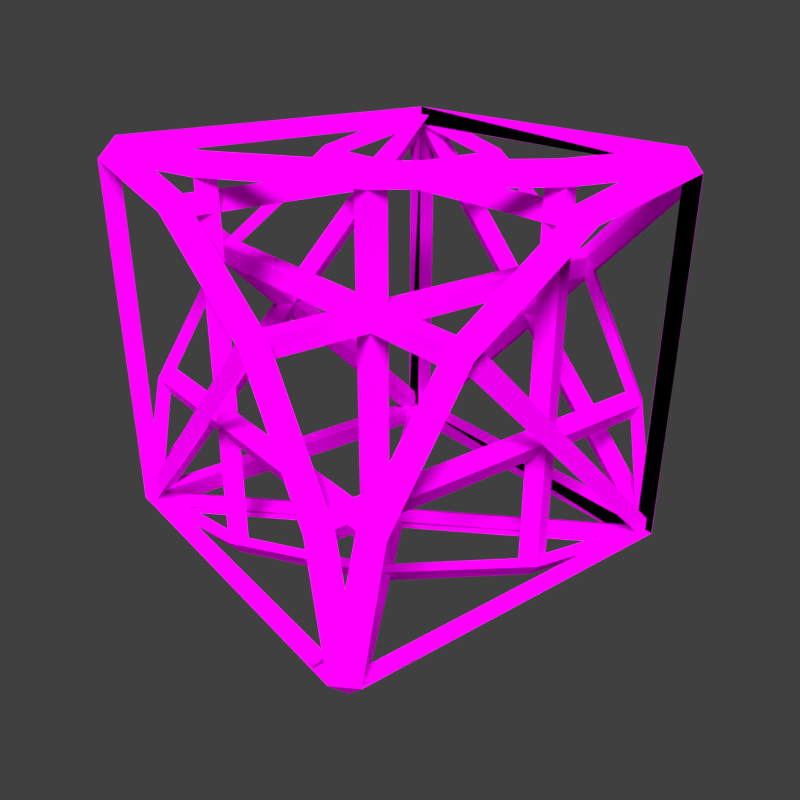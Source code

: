 # Source: Scaffolding_Blocks.blend  (saved by Blender 2.77.0; exported with 4.5.12 LTS)
import bpy
from mathutils import Matrix  # noqa: F401  (used for matrix-valued properties, if any)

bpy.ops.wm.read_factory_settings(use_empty=True)
scene = bpy.context.scene
scene.name = 'LightScaffoldRoundedInvCorner'

# ---- collections
col_collection_1_021 = bpy.data.collections.new('Collection 1.021'); scene.collection.children.link(col_collection_1_021)

# ---- images (referenced by path relative to the original .blend; pixels are not part of the script)
import os
ASSET_DIR = os.environ.get("B2B_ASSET_DIR", "")  # directory of the original .blend (textures are referenced by path, not embedded)
HERE = os.path.dirname(os.path.abspath(__file__))  # packed textures are extracted next to this script under _unpacked/

def load_image(name, relpath, width, height, colorspace="sRGB"):
    """Load a texture the original file referenced (path relative to the .blend, or extracted next to this script)."""
    p = next((c for c in (os.path.join(HERE, relpath), os.path.join(ASSET_DIR, relpath)) if relpath and os.path.exists(c)), "")
    if p:
        img = bpy.data.images.load(p, check_existing=True)
        img.name = name
    else:  # same state as the original file: an image datablock whose file is absent (Cycles renders it pink)
        img = bpy.data.images.new(name, width, height)
        img.source = "FILE"
        img.filepath = "//" + (relpath or name)
    img.colorspace_settings.name = colorspace
    return img
img_armor_construction_1_png = load_image('Armor_Construction_1.png', 'Sources/Armor_Construction_1.png', 1024, 1024, 'sRGB')

# ---- materials (node trees are filled in below, after node groups)
mat_construction = bpy.data.materials.new('Construction')
mat_construction.alpha_threshold = 0.0
mat_construction.roughness = 0.5

# ---- material node trees
mat_construction.use_nodes = True; mat_construction.node_tree.nodes.clear()
_N = mat_construction.node_tree.nodes; _L = mat_construction.node_tree.links
n0 = _N.new('ShaderNodeOutputMaterial'); n0.name = 'Material Output'; n0.location = (300, 300)
n1 = _N.new('ShaderNodeBsdfDiffuse'); n1.name = 'Diffuse BSDF'; n1.location = (10, 300)
n2 = _N.new('ShaderNodeTexImage'); n2.name = 'Image Texture'; n2.location = (-180, 300)
n2.width = 140
n2.image = img_armor_construction_1_png
_L.new(n1.outputs[0], n0.inputs[0])
_L.new(n2.outputs[0], n1.inputs[0])
n0.is_active_output = True

# ---- world
world_world = bpy.data.worlds.new('World'); scene.world = world_world
world_world.color = (0.05088, 0.05088, 0.05088)
world_world.use_sun_shadow = False
world_world.sun_shadow_jitter_overblur = 0.0
world_world.cycles.sampling_method = 'MANUAL'

# ---- cameras
cam_camera = bpy.data.cameras.new('Camera')
cam_camera.clip_end = 100.0
cam_camera.lens = 35.0
cam_camera.sensor_width = 32.0
cam_camera.sensor_height = 18.0
cam_camera.ortho_scale = 7.314
cam_camera.dof.focus_distance = 0.0

# ---- lights
light_lamp = bpy.data.lights.new('Lamp', 'SUN')
light_lamp.transmission_factor = 0.0
light_lamp.cutoff_distance = 30.0
light_lamp.angle = 0.3948
light_lamp.energy = 5.0
light_lamp.shadow_buffer_clip_start = 1.001
light_lamp.shadow_soft_size = 0.2
light_lamp.shadow_cascade_max_distance = 1000.0

# ---- meshes
me_untitled_005 = bpy.data.meshes.new('Untitled.005')
me_untitled_005.from_pydata([(-112.9, 112.9, 125.2), (113.0, 112.9, 125.1), (113.0, 125.1, 112.9), (-125.2, 112.9, -112.9), (-125.1, 113.0, 113.0), (-112.9, 125.1, 113.0), (-112.9, 112.9, 113.0), (125.2, 112.9, -113.0), (113.0, 112.9, -125.1), (-112.9, 113.0, -125.1), (-113.0, 125.1, -112.9), (113.2, 112.9, -112.9), (113.0, 125.1, -113.0), (-112.9, -125.1, -113.0), (-125.1, -112.9, -113.0), (125.1, -112.9, -113.0), (113.0, -125.1, -113.0), (113.0, -113.0, -125.1), (-113.0, -112.9, -125.1), (-112.9, -112.9, -112.9), (113.0, -112.9, -112.9), (-120.0, 116.9, -108.4), (-120.0, 109.0, -116.3), (-120.0, -40.64, 51.39), (-120.0, -51.24, 43.03), (-113.2, 112.9, -112.9), (-114.0, -47.98, 47.28), (120.1, 116.9, -108.4), (120.1, 109.0, -116.3), (120.1, -40.64, 51.39), (120.1, -51.24, 43.03), (114.1, -47.98, 47.28), (125.1, 112.9, 113.0), (113.0, 112.9, 113.0), (103.8, -115.2, -122.7), (-115.3, 103.6, -122.7), (-103.8, 115.2, -122.7), (115.4, -103.6, -122.7), (-109.8, 109.7, -118.4), (109.8, -109.7, -118.4), (-115.1, -103.8, -117.7), (103.6, 115.3, -118.2), (115.2, 103.8, -118.2), (109.8, 109.8, -113.9), (-109.7, -109.8, -113.5), (103.8, 122.7, -115.2), (-115.3, 122.7, 103.6), (-103.8, 122.7, 115.1), (115.4, 122.7, -103.6), (-109.8, 118.4, 109.7), (109.8, 118.4, -109.8), (-115.1, 117.7, -103.8), (115.2, 118.2, 103.8), (-103.6, 117.7, -115.4), (109.8, 113.9, 109.7), (-109.7, 113.5, -109.8), (113.2, 112.9, -112.9), (-113.2, 112.9, -112.9), (-104.6, -116.7, -117.9), (104.8, 118.2, 116.2), (-112.9, -52.14, 51.46), (-125.1, -46.03, 45.35), (-112.9, -46.05, 45.36), (-125.1, 32.64, 96.92), (-112.9, 32.62, 96.91), (-112.9, 29.58, 106.1), (-112.9, -105.9, -29.45), (-125.1, -96.79, -32.52), (-112.9, -96.81, -32.49), (125.1, -46.06, 45.35), (113.0, -52.14, 51.44), (113.0, -46.06, 45.36), (125.1, -96.82, -32.51), (113.0, -96.81, -32.49), (113.0, -105.9, -29.46), (113.0, 29.59, 106.0), (125.1, 32.63, 96.91), (113.0, 32.62, 96.91), (113.0, 41.03, 101.5), (113.0, 25.56, 93.93), (-112.9, 25.61, 93.91), (-112.9, 41.08, 101.5), (113.0, 29.5, 105.5), (-112.9, 29.51, 105.4), (113.0, -39.96, 51.13), (113.0, -52.1, 38.91), (-112.9, -52.05, 38.91), (-112.9, -39.91, 51.15), (113.0, -52.14, 51.09), (-112.9, -52.13, 51.09), (113.0, -94.43, -24.21), (113.0, -99.96, -40.53), (-112.9, -99.91, -40.51), (-112.9, -94.4, -24.18), (113.0, -105.4, -29.61), (-112.9, -105.3, -29.61)], [], [(4, 0, 5), (1, 2, 5), (5, 0, 1), (2, 33, 6), (6, 5, 2), (0, 6, 33), (33, 1, 0), (9, 3, 10), (4, 5, 10), (10, 3, 4), (5, 6, 57), (57, 10, 5), (3, 57, 6), (6, 4, 3), (7, 8, 12), (9, 10, 12), (12, 8, 9), (10, 57, 56), (56, 12, 10), (8, 56, 57), (57, 9, 8), (1, 32, 2), (7, 12, 2), (2, 32, 7), (12, 56, 33), (33, 2, 12), (32, 33, 56), (56, 7, 32), (13, 14, 18), (3, 9, 18), (18, 14, 3), (9, 57, 19), (19, 18, 9), (14, 19, 57), (57, 3, 14), (15, 16, 17), (13, 18, 17), (17, 16, 13), (18, 19, 20), (20, 17, 18), (16, 20, 19), (19, 13, 16), (15, 17, 8), (8, 7, 15), (17, 20, 56), (56, 8, 17), (7, 56, 20), (20, 15, 7), (66, 67, 14), (14, 13, 66), (14, 67, 68), (68, 19, 14), (19, 68, 66), (66, 13, 19), (21, 22, 24), (24, 23, 21), (22, 25, 26), (26, 24, 22), (23, 26, 25), (25, 21, 23), (15, 72, 74), (74, 16, 15), (73, 72, 15), (15, 20, 73), (74, 73, 20), (20, 16, 74), (27, 29, 30), (30, 28, 27), (28, 30, 31), (31, 11, 28), (29, 27, 11), (11, 31, 29), (34, 35, 36), (36, 37, 34), (37, 36, 38), (38, 39, 37), (35, 34, 39), (39, 38, 35), (40, 41, 42), (42, 58, 40), (58, 42, 43), (43, 44, 58), (41, 40, 44), (44, 43, 41), (45, 46, 47), (47, 48, 45), (48, 47, 49), (49, 50, 48), (46, 45, 50), (50, 49, 46), (51, 59, 52), (52, 53, 51), (53, 52, 54), (54, 55, 53), (59, 51, 55), (55, 54, 59), (60, 65, 63), (63, 61, 60), (63, 64, 62), (62, 61, 63), (64, 65, 60), (60, 62, 64), (65, 0, 4), (4, 63, 65), (4, 6, 64), (64, 63, 4), (6, 0, 65), (65, 64, 6), (60, 61, 67), (67, 66, 60), (61, 62, 68), (68, 67, 61), (68, 62, 60), (60, 66, 68), (76, 75, 70), (70, 69, 76), (77, 76, 69), (69, 71, 77), (70, 75, 77), (77, 71, 70), (72, 69, 70), (70, 74, 72), (71, 69, 72), (72, 73, 71), (70, 71, 73), (73, 74, 70), (32, 1, 75), (75, 76, 32), (33, 32, 76), (76, 77, 33), (75, 1, 33), (33, 77, 75), (78, 79, 80), (80, 81, 78), (79, 82, 83), (83, 80, 79), (81, 83, 82), (82, 78, 81), (80, 83, 81), (78, 82, 79), (84, 85, 86), (86, 87, 84), (85, 88, 89), (89, 86, 85), (87, 89, 88), (88, 84, 87), (86, 89, 87), (84, 88, 85), (90, 91, 92), (92, 93, 90), (91, 94, 95), (95, 92, 91), (93, 95, 94), (94, 90, 93), (92, 95, 93), (90, 94, 91)])
me_untitled_005.polygons.foreach_set('use_smooth', [True] * 156)
_k = set([(0, 1), (0, 4), (0, 5), (0, 6), (0, 65), (1, 2), (1, 32), (1, 33), (1, 75), (2, 5), (2, 6), (2, 7), (2, 12), (2, 32), (2, 33), (3, 4), (3, 6), (3, 9), (3, 10), (3, 14), (3, 57), (4, 5), (4, 6), (4, 63), (4, 65), (5, 6), (5, 10), (5, 57), (6, 33), (6, 57), (6, 64), (7, 8), (7, 12), (7, 15), (7, 20), (7, 32), (7, 56), (8, 9), (8, 12), (8, 15), (8, 17), (8, 56), (8, 57), (9, 10), (9, 12), (9, 18), (9, 19), (9, 57), (10, 12), (10, 56), (10, 57), (11, 29), (11, 31), (12, 33), (12, 56), (13, 14), (13, 16), (13, 18), (13, 19), (13, 66), (14, 18), (14, 19), (14, 57), (14, 66), (14, 67), (15, 16), (15, 17), (15, 20), (15, 72), (15, 74), (16, 17), (16, 20), (16, 74), (17, 18), (17, 20), (17, 56), (18, 19), (18, 20), (19, 20), (19, 57), (19, 68), (20, 56), (20, 73), (21, 23), (22, 24), (22, 26), (23, 25), (25, 26), (27, 29), (27, 30), (28, 30), (28, 31), (32, 33), (32, 75), (32, 76), (33, 56), (33, 77), (34, 35), (34, 36), (35, 39), (36, 37), (37, 38), (38, 39), (40, 41), (40, 42), (41, 44), (42, 58), (43, 44), (43, 58), (45, 46), (45, 47), (46, 50), (47, 48), (48, 49), (49, 50), (51, 52), (51, 59), (52, 53), (53, 54), (54, 55), (55, 59), (56, 57), (60, 61), (60, 63), (60, 65), (60, 66), (60, 67), (60, 68), (61, 62), (61, 63), (61, 67), (62, 64), (62, 68), (63, 64), (63, 65), (66, 67), (67, 68), (69, 70), (69, 71), (69, 72), (69, 76), (70, 72), (70, 74), (70, 75), (70, 76), (71, 73), (71, 77), (72, 73), (72, 74), (75, 76), (76, 77), (78, 79), (78, 81), (78, 82), (79, 80), (79, 82), (79, 83), (80, 81), (80, 83), (81, 83), (82, 83), (84, 85), (84, 87), (84, 88), (85, 86), (85, 88), (85, 89), (86, 87), (86, 89), (87, 89), (88, 89), (90, 91), (90, 93), (90, 94), (91, 92), (91, 94), (91, 95), (92, 93), (92, 95), (93, 95), (94, 95)])
me_untitled_005.attributes.new('sharp_edge', 'BOOLEAN', 'EDGE').data.foreach_set('value', [ (min(e.vertices), max(e.vertices)) in _k for e in me_untitled_005.edges])
_uv = me_untitled_005.uv_layers.new(name='UVChannel_1')
_uv.uv.foreach_set('vector', [0.6902, 0.9396, 0.716, 0.8943, 0.7421, 0.9395, 0.003451, 0.9397, 0.003451, 0.8946, 0.6868, 0.8946, 0.6868, 0.8946, 0.6868, 0.9397, 0.003451, 0.9397, 0.001103, 0.9374, 0.001103, 0.8923, 0.6863, 0.893, 0.6863, 0.893, 0.6855, 0.9374, 0.001103, 0.9374, 0.6862, 0.8931, 0.6862, 0.9382, 0.001902, 0.9382, 0.001902, 0.9382, 0.001902, 0.8931, 0.6862, 0.8931, 0.6902, 0.9396, 0.716, 0.8943, 0.7421, 0.9395, 0.003451, 0.9397, 0.003451, 0.8946, 0.6868, 0.8946, 0.6868, 0.8946, 0.6868, 0.9397, 0.003451, 0.9397, 0.001103, 0.9374, 0.001103, 0.8923, 0.6863, 0.893, 0.6863, 0.893, 0.6855, 0.9374, 0.001103, 0.9374, 0.6862, 0.8931, 0.6862, 0.9382, 0.001902, 0.9382, 0.001902, 0.9382, 0.001902, 0.8931, 0.6862, 0.8931, 0.6902, 0.9396, 0.716, 0.8943, 0.7421, 0.9395, 0.003451, 0.9397, 0.003451, 0.8946, 0.6868, 0.8946, 0.6868, 0.8946, 0.6868, 0.9397, 0.003451, 0.9397, 0.001103, 0.9374, 0.001103, 0.8923, 0.6863, 0.893, 0.6863, 0.893, 0.6855, 0.9374, 0.001103, 0.9374, 0.6862, 0.8931, 0.6862, 0.9382, 0.001902, 0.9382, 0.001902, 0.9382, 0.001902, 0.8931, 0.6862, 0.8931, 0.6902, 0.9396, 0.716, 0.8943, 0.7421, 0.9395, 0.003451, 0.9397, 0.003451, 0.8946, 0.6868, 0.8946, 0.6868, 0.8946, 0.6868, 0.9397, 0.003451, 0.9397, 0.001103, 0.9374, 0.001103, 0.8923, 0.6863, 0.893, 0.6863, 0.893, 0.6855, 0.9374, 0.001103, 0.9374, 0.6862, 0.8931, 0.6862, 0.9382, 0.001902, 0.9382, 0.001902, 0.9382, 0.001902, 0.8931, 0.6862, 0.8931, 0.6902, 0.9396, 0.716, 0.8943, 0.7421, 0.9395, 0.003451, 0.9397, 0.003451, 0.8946, 0.6868, 0.8946, 0.6868, 0.8946, 0.6868, 0.9397, 0.003451, 0.9397, 0.001103, 0.9374, 0.001103, 0.8923, 0.6863, 0.893, 0.6863, 0.893, 0.6855, 0.9374, 0.001103, 0.9374, 0.6862, 0.8931, 0.6862, 0.9382, 0.001902, 0.9382, 0.001902, 0.9382, 0.001902, 0.8931, 0.6862, 0.8931, 0.6902, 0.9396, 0.716, 0.8943, 0.7421, 0.9395, 0.003451, 0.9397, 0.003451, 0.8946, 0.6868, 0.8946, 0.6868, 0.8946, 0.6868, 0.9397, 0.003451, 0.9397, 0.001103, 0.9374, 0.001103, 0.8923, 0.6863, 0.893, 0.6863, 0.893, 0.6855, 0.9374, 0.001103, 0.9374, 0.6862, 0.8931, 0.6862, 0.9382, 0.001902, 0.9382, 0.001902, 0.9382, 0.001902, 0.8931, 0.6862, 0.8931, 0.003451, 0.9397, 0.003451, 0.8946, 0.6868, 0.8946, 0.6868, 0.8946, 0.6868, 0.9397, 0.003451, 0.9397, 0.001103, 0.9374, 0.001103, 0.8923, 0.6863, 0.893, 0.6863, 0.893, 0.6855, 0.9374, 0.001103, 0.9374, 0.6862, 0.8931, 0.6862, 0.9382, 0.001902, 0.9382, 0.001902, 0.9382, 0.001902, 0.8931, 0.6862, 0.8931, 0.7381, 0.8894, 0.7257, 0.8461, 0.9583, 0.8466, 0.9583, 0.8466, 0.9831, 0.8898, 0.7381, 0.8894, 0.9597, 0.9412, 0.7269, 0.9419, 0.731, 0.9916, 0.731, 0.9916, 0.9661, 0.9908, 0.9597, 0.9412, 0.9505, 0.8548, 0.7194, 0.8546, 0.7376, 0.8798, 0.7376, 0.8798, 0.9818, 0.8796, 0.9505, 0.8548, 0.6923, 0.8935, 0.6919, 0.9396, 0.2989, 0.9392, 0.2989, 0.9392, 0.2982, 0.8948, 0.6923, 0.8935, 0.6949, 0.8936, 0.6948, 0.939, 0.2998, 0.9391, 0.2998, 0.9391, 0.2998, 0.8943, 0.6949, 0.8936, 0.2993, 0.9392, 0.2996, 0.8945, 0.6948, 0.8936, 0.6948, 0.8936, 0.6948, 0.9397, 0.2993, 0.9392, 0.9583, 0.8466, 0.7257, 0.8461, 0.7381, 0.8894, 0.7381, 0.8894, 0.9831, 0.8898, 0.9583, 0.8466, 0.731, 0.9916, 0.7269, 0.9419, 0.9597, 0.9412, 0.9597, 0.9412, 0.9661, 0.9908, 0.731, 0.9916, 0.7376, 0.8798, 0.7194, 0.8546, 0.9505, 0.8548, 0.9505, 0.8548, 0.9818, 0.8796, 0.7376, 0.8798, 0.6923, 0.8935, 0.2982, 0.8948, 0.2989, 0.9392, 0.2989, 0.9392, 0.6919, 0.9396, 0.6923, 0.8935, 0.6949, 0.8936, 0.2998, 0.8943, 0.2998, 0.9391, 0.2998, 0.9391, 0.6948, 0.939, 0.6949, 0.8936, 0.2993, 0.9392, 0.6948, 0.9397, 0.6948, 0.8936, 0.6948, 0.8936, 0.2996, 0.8945, 0.2993, 0.9392, 0.99, 0.9906, 0.002589, 0.9941, 0.002479, 0.9444, 0.002479, 0.9444, 0.9898, 0.941, 0.99, 0.9906, 0.992, 0.9898, 0.001918, 0.9945, 0.001363, 0.9446, 0.001363, 0.9446, 0.9927, 0.9405, 0.992, 0.9898, 0.001351, 0.9446, 0.9926, 0.9406, 0.9926, 0.9899, 0.9926, 0.9899, 0.001966, 0.9945, 0.001351, 0.9446, 0.99, 0.9906, 0.002589, 0.9941, 0.002479, 0.9444, 0.002479, 0.9444, 0.9898, 0.941, 0.99, 0.9906, 0.992, 0.9898, 0.001918, 0.9945, 0.001363, 0.9446, 0.001363, 0.9446, 0.9927, 0.9405, 0.992, 0.9898, 0.001351, 0.9446, 0.9926, 0.9406, 0.9926, 0.9899, 0.9926, 0.9899, 0.001966, 0.9945, 0.001351, 0.9446, 0.99, 0.9906, 0.002589, 0.9941, 0.002479, 0.9444, 0.002479, 0.9444, 0.9898, 0.941, 0.99, 0.9906, 0.992, 0.9898, 0.001918, 0.9945, 0.001363, 0.9446, 0.001363, 0.9446, 0.9927, 0.9405, 0.992, 0.9898, 0.001351, 0.9446, 0.9926, 0.9406, 0.9926, 0.9899, 0.9926, 0.9899, 0.001966, 0.9945, 0.001351, 0.9446, 0.99, 0.9906, 0.002589, 0.9941, 0.002479, 0.9444, 0.002479, 0.9444, 0.9898, 0.941, 0.99, 0.9906, 0.992, 0.9898, 0.001918, 0.9945, 0.001363, 0.9446, 0.001363, 0.9446, 0.9927, 0.9405, 0.992, 0.9898, 0.001351, 0.9446, 0.9926, 0.9406, 0.9926, 0.9899, 0.9926, 0.9899, 0.001966, 0.9945, 0.001351, 0.9446, 0.493, 0.8889, 0.248, 0.8884, 0.2606, 0.8452, 0.2606, 0.8452, 0.4932, 0.8457, 0.493, 0.8889, 0.2613, 0.9432, 0.2608, 0.9932, 0.4959, 0.9924, 0.4959, 0.9924, 0.4941, 0.9426, 0.2613, 0.9432, 0.2571, 0.8543, 0.2492, 0.8802, 0.4934, 0.88, 0.4934, 0.88, 0.4883, 0.8545, 0.2571, 0.8543, 0.248, 0.8884, 0.003016, 0.888, 0.02808, 0.8447, 0.02808, 0.8447, 0.2606, 0.8452, 0.248, 0.8884, 0.02848, 0.9439, 0.02573, 0.994, 0.2608, 0.9932, 0.2608, 0.9932, 0.2613, 0.9432, 0.02848, 0.9439, 0.02604, 0.8542, 0.005044, 0.8804, 0.2492, 0.8802, 0.2492, 0.8802, 0.2571, 0.8543, 0.02604, 0.8542, 0.493, 0.8889, 0.4932, 0.8457, 0.7257, 0.8461, 0.7257, 0.8461, 0.7381, 0.8894, 0.493, 0.8889, 0.4941, 0.9426, 0.4959, 0.9924, 0.731, 0.9916, 0.731, 0.9916, 0.7269, 0.9419, 0.4941, 0.9426, 0.7194, 0.8546, 0.4883, 0.8545, 0.4934, 0.88, 0.4934, 0.88, 0.7376, 0.8798, 0.7194, 0.8546, 0.2606, 0.8452, 0.248, 0.8884, 0.493, 0.8889, 0.493, 0.8889, 0.4932, 0.8457, 0.2606, 0.8452, 0.2608, 0.9932, 0.2613, 0.9432, 0.4941, 0.9426, 0.4941, 0.9426, 0.4959, 0.9924, 0.2608, 0.9932, 0.4934, 0.88, 0.2492, 0.8802, 0.2571, 0.8543, 0.2571, 0.8543, 0.4883, 0.8545, 0.4934, 0.88, 0.7257, 0.8461, 0.4932, 0.8457, 0.493, 0.8889, 0.493, 0.8889, 0.7381, 0.8894, 0.7257, 0.8461, 0.4959, 0.9924, 0.4941, 0.9426, 0.7269, 0.9419, 0.7269, 0.9419, 0.731, 0.9916, 0.4959, 0.9924, 0.4934, 0.88, 0.4883, 0.8545, 0.7194, 0.8546, 0.7194, 0.8546, 0.7376, 0.8798, 0.4934, 0.88, 0.02808, 0.8447, 0.003016, 0.888, 0.248, 0.8884, 0.248, 0.8884, 0.2606, 0.8452, 0.02808, 0.8447, 0.02573, 0.994, 0.02848, 0.9439, 0.2613, 0.9432, 0.2613, 0.9432, 0.2608, 0.9932, 0.02573, 0.994, 0.2492, 0.8802, 0.005044, 0.8804, 0.02604, 0.8542, 0.02604, 0.8542, 0.2571, 0.8543, 0.2492, 0.8802, 0.003451, 0.9397, 0.003451, 0.8946, 0.6868, 0.8946, 0.6868, 0.8946, 0.6868, 0.9397, 0.003451, 0.9397, 0.001103, 0.9374, 0.001103, 0.8923, 0.6863, 0.893, 0.6863, 0.893, 0.6855, 0.9374, 0.001103, 0.9374, 0.6862, 0.8931, 0.6862, 0.9382, 0.001902, 0.9382, 0.001902, 0.9382, 0.001902, 0.8931, 0.6862, 0.8931, 0.6868, 0.8946, 0.6863, 0.893, 0.6862, 0.8931, 0.003451, 0.9397, 0.001902, 0.9382, 0.001103, 0.9374, 0.003451, 0.9397, 0.003451, 0.8946, 0.6868, 0.8946, 0.6868, 0.8946, 0.6868, 0.9397, 0.003451, 0.9397, 0.001103, 0.9374, 0.001103, 0.8923, 0.6863, 0.893, 0.6863, 0.893, 0.6855, 0.9374, 0.001103, 0.9374, 0.6862, 0.8931, 0.6862, 0.9382, 0.001902, 0.9382, 0.001902, 0.9382, 0.001902, 0.8931, 0.6862, 0.8931, 0.6868, 0.8946, 0.6863, 0.893, 0.6862, 0.8931, 0.003451, 0.9397, 0.001902, 0.9382, 0.001103, 0.9374, 0.003451, 0.9397, 0.003451, 0.8946, 0.6868, 0.8946, 0.6868, 0.8946, 0.6868, 0.9397, 0.003451, 0.9397, 0.001103, 0.9374, 0.001103, 0.8923, 0.6863, 0.893, 0.6863, 0.893, 0.6855, 0.9374, 0.001103, 0.9374, 0.6862, 0.8931, 0.6862, 0.9382, 0.001902, 0.9382, 0.001902, 0.9382, 0.001902, 0.8931, 0.6862, 0.8931, 0.6868, 0.8946, 0.6863, 0.893, 0.6862, 0.8931, 0.003451, 0.9397, 0.001902, 0.9382, 0.001103, 0.9374])
me_untitled_005.materials.append(mat_construction)
me_untitled_005.use_remesh_preserve_volume = False
me_untitled_005.use_remesh_preserve_attributes = False
me_untitled_005.use_mirror_vertex_groups = False
me_untitled_005.update()
me_untitled_005.normals_split_custom_set([tuple(v) for v in zip(*[iter([-0.5773, 0.5774, 0.5774, -0.5773, 0.5774, 0.5774, -0.5773, 0.5774, 0.5774, 0.0001263, 0.7079, 0.7063, 0.0001662, 0.7083, 0.706, 0.0001328, 0.7079, 0.7063, 0.0001328, 0.7079, 0.7063, 9.276e-05, 0.7076, 0.7066, 0.0001263, 0.7079, 0.7063, -3.666e-05, -0.001249, -1.0, -3.666e-05, -0.001249, -1.0, -3.666e-05, -0.001249, -1.0, -0.0002351, 0.002432, -1.0, -0.0002351, 0.002432, -1.0, -0.0002351, 0.002432, -1.0, 5.181e-05, -1.0, 0.0009327, -8.446e-10, -1.0, -2.122e-05, 2.116e-05, -1.0, 0.0003666, 2.116e-05, -1.0, 0.0003666, 7.014e-05, -1.0, 0.001273, 5.181e-05, -1.0, 0.0009327, -0.5773, 0.5774, -0.5773, -0.5773, 0.5774, -0.5773, -0.5773, 0.5774, -0.5773, -0.7067, 0.7075, 0.0001935, -0.707, 0.7073, 0.0001664, -0.7067, 0.7076, 0.0001993, -0.7067, 0.7076, 0.0001993, -0.7066, 0.7076, 0.000201, -0.7067, 0.7075, 0.0001935, 1.0, 0.0008803, -0.00132, 1.0, 0.0008803, -0.00132, 1.0, 0.0008803, -0.00132, 0.9998, -0.01924, -0.0002353, 0.9998, -0.01924, -0.0002353, 0.9998, -0.01924, -0.0002353, 0.0002915, -1.0, -1.456e-05, 0.0002915, -1.0, -1.456e-05, 0.0002915, -1.0, -1.456e-05, -0.002165, -1.0, 0.0001188, -0.002165, -1.0, 0.0001188, -0.002165, -1.0, 0.0001188, 0.5774, 0.5774, -0.5773, 0.5774, 0.5774, -0.5773, 0.5774, 0.5774, -0.5773, -0.0001659, 0.7081, -0.7061, -0.0001659, 0.7081, -0.7061, -0.0001659, 0.7081, -0.7061, -3.841e-06, 0.7066, -0.7076, -3.841e-06, 0.7066, -0.7076, -3.841e-06, 0.7066, -0.7076, 2.516e-05, 0.001204, 1.0, 2.516e-05, 0.001204, 1.0, 2.516e-05, 0.001204, 1.0, 0.0002351, 0.005105, 1.0, 0.0002351, 0.005105, 1.0, 0.0002351, 0.005105, 1.0, -1.732e-05, -1.0, -0.001296, -1.732e-05, -1.0, -0.001296, -1.732e-05, -1.0, -0.001296, -0.0001285, -1.0, -0.003355, -0.0001285, -1.0, -0.003355, -0.0001285, -1.0, -0.003355, 0.5774, 0.5774, 0.5774, 0.5774, 0.5774, 0.5774, 0.5774, 0.5774, 0.5774, 0.7058, 0.7084, -0.0001662, 0.7058, 0.7084, -0.0001662, 0.7058, 0.7084, -0.0001662, 0.7081, 0.7061, 8.447e-05, 0.7081, 0.7061, 8.447e-05, 0.7081, 0.7061, 8.447e-05, -0.9997, -0.02329, -0.001266, -0.9997, -0.02329, -0.001266, -0.9997, -0.02329, -0.001266, -1.0, 0.004566, 0.0002355, -1.0, 0.004566, 0.0002355, -1.0, 0.004566, 0.0002355, 0.001668, -1.0, -1.358e-05, 0.001318, -1.0, 4.821e-06, 0.00127, -1.0, 7.429e-06, 0.00127, -1.0, 7.429e-06, 0.001764, -1.0, -1.864e-05, 0.001668, -1.0, -1.358e-05, -0.5774, -0.5774, -0.5773, -0.5774, -0.5774, -0.5773, -0.5774, -0.5774, -0.5773, -0.7062, 2.295e-06, -0.708, -0.7058, 4.184e-05, -0.7084, -0.706, 2.401e-05, -0.7082, -0.706, 2.401e-05, -0.7082, -0.7064, -2.29e-05, -0.7078, -0.7062, 2.295e-06, -0.708, 0.9998, 0.001265, 0.02205, 0.9998, 0.001265, 0.02205, 0.9998, 0.001265, 0.02205, 1.0, -0.0001522, -0.004259, 1.0, -0.0001522, -0.004259, 1.0, -0.0001522, -0.004259, -0.003652, -5.466e-05, 1.0, -0.003652, -5.466e-05, 1.0, -0.003652, -5.466e-05, 1.0, 0.0001316, -0.000254, 1.0, 0.0001316, -0.000254, 1.0, 0.0001316, -0.000254, 1.0, 0.5773, -0.5774, -0.5773, 0.5773, -0.5774, -0.5773, 0.5773, -0.5774, -0.5773, -0.0001036, -0.707, -0.7072, -0.0001663, -0.7064, -0.7078, -0.0001394, -0.7066, -0.7076, -0.0001394, -0.7066, -0.7076, -6.949e-05, -0.7073, -0.7069, -0.0001036, -0.707, -0.7072, 3.715e-05, 1.0, -0.0012, 3.715e-05, 1.0, -0.0012, 3.715e-05, 1.0, -0.0012, 0.0002356, 1.0, -0.00489, 0.0002356, 1.0, -0.00489, 0.0002356, 1.0, -0.00489, -1.018e-07, -0.002234, 1.0, -4.783e-07, -0.00224, 1.0, 1.013e-05, -0.002045, 1.0, 1.013e-05, -0.002045, 1.0, 1.051e-05, -0.002038, 1.0, -1.018e-07, -0.002234, 1.0, 0.7058, -0.0002151, -0.7084, 0.7058, -0.0002151, -0.7084, 0.7058, -0.0002151, -0.7084, 0.7073, -5.939e-05, -0.707, 0.7073, -5.939e-05, -0.707, 0.7073, -5.939e-05, -0.707, -1.0, 0.001286, -0.0005695, -1.0, 0.001286, -0.0005695, -1.0, 0.001286, -0.0005695, -0.9998, 8.307e-05, 0.02179, -0.9998, 8.307e-05, 0.02179, -0.9998, 8.307e-05, 0.02179, 0.001467, -2.638e-05, 1.0, 0.001467, -2.638e-05, 1.0, 0.001467, -2.638e-05, 1.0, 0.002979, -0.000108, 1.0, 0.002979, -0.000108, 1.0, 0.002979, -0.000108, 1.0, -0.6181, -0.7708, 0.1544, -0.6181, -0.7708, 0.1544, -0.6181, -0.7708, 0.1544, -0.6987, -0.6973, 0.16, -0.6987, -0.6973, 0.16, -0.6987, -0.6973, 0.16, 0.001443, 0.9805, -0.1964, 0.001508, 0.9805, -0.1964, 0.001501, 0.9805, -0.1964, 0.001501, 0.9805, -0.1964, 0.001436, 0.9805, -0.1964, 0.001443, 0.9805, -0.1964, 1.0, -0.002201, 0.0003734, 1.0, -0.001837, 0.0006857, 1.0, -0.002235, 0.0003653, 1.0, -0.002235, 0.0003653, 1.0, -0.002218, 0.0003749, 1.0, -0.002201, 0.0003734, -1.0, 1.442e-06, -2.259e-07, -1.0, 1.549e-06, -2.463e-07, -1.0, -1.202e-06, 2.771e-07, -1.0, -1.202e-06, 2.771e-07, -1.0, -1.298e-06, 2.955e-07, -1.0, 1.442e-06, -2.259e-07, 0.6002, -0.5659, -0.5653, 0.6002, -0.5659, -0.5653, 0.6002, -0.5659, -0.5653, 0.6621, -0.5283, -0.5315, 0.6621, -0.5283, -0.5315, 0.6621, -0.5283, -0.5315, 0.802, 0.4195, 0.4253, 0.802, 0.4195, 0.4253, 0.802, 0.4195, 0.4253, 0.6635, 0.5327, 0.5254, 0.6635, 0.5327, 0.5254, 0.6635, 0.5327, 0.5254, 0.6175, -0.7713, 0.1545, 0.6175, -0.7713, 0.1545, 0.6175, -0.7713, 0.1545, 0.6983, -0.6977, 0.1601, 0.6983, -0.6977, 0.1601, 0.6983, -0.6977, 0.1601, 0.0002573, 0.9805, -0.1964, 0.0002202, 0.9805, -0.1964, 0.000578, 0.9805, -0.1964, 0.000578, 0.9805, -0.1964, 0.0006151, 0.9805, -0.1964, 0.0002573, 0.9805, -0.1964, -1.0, -0.001304, 0.0005484, -1.0, -0.001317, 0.0005798, -1.0, -0.001092, 0.0002691, -1.0, -0.001092, 0.0002691, -1.0, -0.00107, 0.0002673, -1.0, -0.001304, 0.0005484, 1.0, 9.738e-07, 9.368e-07, 1.0, 9.738e-07, 9.368e-07, 1.0, 9.738e-07, 9.368e-07, 1.0, -1.743e-06, 4.536e-07, 1.0, -1.743e-06, 4.536e-07, 1.0, -1.743e-06, 4.536e-07, -0.6621, -0.5283, -0.5315, -0.6621, -0.5283, -0.5315, -0.6621, -0.5283, -0.5315, -0.5995, -0.5663, -0.5657, -0.5995, -0.5663, -0.5657, -0.5995, -0.5663, -0.5657, -0.6637, 0.5326, 0.5252, -0.6637, 0.5326, 0.5252, -0.6637, 0.5326, 0.5252, -0.802, 0.4195, 0.4253, -0.802, 0.4195, 0.4253, -0.802, 0.4195, 0.4253, -0.0004673, -0.0004243, -1.0, -0.0004673, -0.0004243, -1.0, -0.0004673, -0.0004243, -1.0, 0.0004737, 0.0004238, -1.0, 0.0004737, 0.0004238, -1.0, 0.0004737, 0.0004238, -1.0, 0.3314, 0.332, 0.8832, 0.3314, 0.332, 0.8832, 0.3314, 0.332, 0.8832, 0.3235, 0.3235, 0.8892, 0.3235, 0.3235, 0.8892, 0.3235, 0.3235, 0.8892, -0.3313, -0.3319, 0.8832, -0.3313, -0.3319, 0.8832, -0.3313, -0.3319, 0.8832, -0.3236, -0.3236, 0.8891, -0.3236, -0.3236, 0.8891, -0.3236, -0.3236, 0.8891, -0.002472, 0.000451, -1.0, -0.002472, 0.000451, -1.0, -0.002472, 0.000451, -1.0, -0.01066, 0.009534, -0.9999, -0.01066, 0.009534, -0.9999, -0.01066, 0.009534, -0.9999, 0.3336, -0.3315, 0.8825, 0.3336, -0.3315, 0.8825, 0.3336, -0.3315, 0.8825, 0.3302, -0.3283, 0.885, 0.3302, -0.3283, 0.885, 0.3302, -0.3283, 0.885, -0.3301, 0.3313, 0.8839, -0.3301, 0.3313, 0.8839, -0.3301, 0.3313, 0.8839, -0.3218, 0.3236, 0.8898, -0.3218, 0.3236, 0.8898, -0.3218, 0.3236, 0.8898, -0.0004667, 1.0, -0.0004235, -0.0004667, 1.0, -0.0004235, -0.0004667, 1.0, -0.0004235, 0.000474, 1.0, 0.000424, 0.000474, 1.0, 0.000424, 0.000474, 1.0, 0.000424, 0.3314, -0.8832, 0.332, 0.3314, -0.8832, 0.332, 0.3314, -0.8832, 0.332, 0.3235, -0.8892, 0.3235, 0.3235, -0.8892, 0.3235, 0.3235, -0.8892, 0.3235, -0.3313, -0.8832, -0.3319, -0.3313, -0.8832, -0.3319, -0.3313, -0.8832, -0.3319, -0.3236, -0.8891, -0.3236, -0.3236, -0.8891, -0.3236, -0.3236, -0.8891, -0.3236, -0.001802, 1.0, -0.0002917, -0.001802, 1.0, -0.0002917, -0.001802, 1.0, -0.0002917, -0.001623, 1.0, -0.0004905, -0.001623, 1.0, -0.0004905, -0.001623, 1.0, -0.0004905, 0.3338, -0.8825, -0.3314, 0.3338, -0.8825, -0.3314, 0.3338, -0.8825, -0.3314, 0.3254, -0.8886, -0.3235, 0.3254, -0.8886, -0.3235, 0.3254, -0.8886, -0.3235, -0.3299, -0.8839, 0.3315, -0.3299, -0.8839, 0.3315, -0.3299, -0.8839, 0.3315, -0.3287, -0.8848, 0.3304, -0.3287, -0.8848, 0.3304, -0.3287, -0.8848, 0.3304, -0.6078, -0.4412, 0.6603, -0.6078, -0.4412, 0.6603, -0.6078, -0.4412, 0.6603, -0.5707, -0.4501, 0.6868, -0.5707, -0.4501, 0.6868, -0.5707, -0.4501, 0.6868, 0.001049, 0.5481, -0.8364, 0.0004922, 0.5481, -0.8364, 0.001067, 0.5481, -0.8364, 0.001067, 0.5481, -0.8364, 0.001481, 0.5482, -0.8364, 0.001049, 0.5481, -0.8364, 1.0, -0.0004546, 0.0006416, 1.0, -0.0001677, 0.0001867, 1.0, -0.0006469, 0.0005879, 1.0, -0.0006469, 0.0005879, 1.0, -0.0009031, 0.0008538, 1.0, -0.0004546, 0.0006416, -0.699, -0.1598, 0.6971, -0.699, -0.1598, 0.6971, -0.699, -0.1598, 0.6971, -0.6185, -0.1541, 0.7705, -0.6185, -0.1541, 0.7705, -0.6185, -0.1541, 0.7705, -0.000573, 0.1962, -0.9806, -0.00155, 0.196, -0.9806, -0.001114, 0.1961, -0.9806, -0.001114, 0.1961, -0.9806, -0.0002312, 0.1962, -0.9806, -0.000573, 0.1962, -0.9806, 1.0, -3.348e-05, -0.0004097, 1.0, -2.971e-05, -0.0004556, 1.0, -0.0001677, 0.0001867, 1.0, -0.0001677, 0.0001867, 1.0, -0.0004546, 0.0006416, 1.0, -3.348e-05, -0.0004097, -0.5704, -0.6881, 0.4486, -0.5704, -0.6881, 0.4486, -0.5704, -0.6881, 0.4486, -0.6078, -0.6613, 0.4397, -0.6078, -0.6613, 0.4397, -0.6078, -0.6613, 0.4397, 0.001701, 0.8377, -0.5461, 0.001662, 0.8377, -0.5461, 0.002096, 0.8377, -0.5461, 0.002096, 0.8377, -0.5461, 0.002135, 0.8377, -0.5461, 0.001701, 0.8377, -0.5461, 1.0, -0.001087, 0.00067, 1.0, -0.0009031, 0.0008538, 1.0, -0.0006469, 0.0005879, 1.0, -0.00173, 0.001011, 1.0, -0.002235, 0.0003653, 1.0, -0.001837, 0.0006857, 0.6065, -0.4417, 0.6611, 0.6065, -0.4417, 0.6611, 0.6065, -0.4417, 0.6611, 0.5695, -0.4505, 0.6875, 0.5695, -0.4505, 0.6875, 0.5695, -0.4505, 0.6875, -0.0004761, 0.548, -0.8365, 5.029e-05, 0.5481, -0.8364, -0.0001886, 0.5481, -0.8364, -0.0001886, 0.5481, -0.8364, -0.0005722, 0.548, -0.8365, -0.0004761, 0.548, -0.8365, -1.0, -0.00117, 0.001188, -1.0, -0.000574, 0.001455, -1.0, -0.000606, 0.00146, -1.0, -0.000606, 0.00146, -1.0, -0.00118, 0.001195, -1.0, -0.00117, 0.001188, 0.5692, -0.6887, 0.449, 0.5692, -0.6887, 0.449, 0.5692, -0.6887, 0.449, 0.6069, -0.6618, 0.4401, 0.6069, -0.6618, 0.4401, 0.6069, -0.6618, 0.4401, -0.0004051, 0.8377, -0.5461, -0.0003967, 0.8377, -0.5461, -0.0004899, 0.8377, -0.5462, -0.0004899, 0.8377, -0.5462, -0.0004983, 0.8377, -0.5462, -0.0004051, 0.8377, -0.5461, -1.0, -0.00117, 0.001188, -1.0, -0.00118, 0.001195, -1.0, -0.001317, 0.0005798, -1.0, -0.001317, 0.0005798, -1.0, -0.001304, 0.0005484, -1.0, -0.00117, 0.001188, 0.698, -0.16, 0.698, 0.698, -0.16, 0.698, 0.698, -0.16, 0.698, 0.6174, -0.1543, 0.7713, 0.6174, -0.1543, 0.7713, 0.6174, -0.1543, 0.7713, 0.0006193, 0.196, -0.9806, 0.001378, 0.1962, -0.9806, 0.001125, 0.1961, -0.9806, 0.001125, 0.1961, -0.9806, 0.0003662, 0.196, -0.9806, 0.0006193, 0.196, -0.9806, -1.0, -0.000574, 0.001455, -1.0, -0.0002762, 0.001302, -1.0, -0.0002776, 0.001319, -1.0, -0.0002776, 0.001319, -1.0, -0.000606, 0.00146, -1.0, -0.000574, 0.001455, 0.0001262, 0.4401, -0.898, 0.0001661, 0.4396, -0.8982, 0.0001218, 0.4401, -0.8979, 0.0001218, 0.4401, -0.8979, 9.284e-05, 0.4405, -0.8978, 0.0001262, 0.4401, -0.898, -3.672e-05, -0.9461, 0.3239, -3.672e-05, -0.9461, 0.3239, -3.672e-05, -0.9461, 0.3239, -0.0002352, -0.9473, 0.3204, -0.0002352, -0.9473, 0.3204, -0.0002352, -0.9473, 0.3204, 5.168e-05, 0.3236, 0.9462, 1.511e-09, 0.3227, 0.9465, 1.849e-05, 0.323, 0.9464, 1.849e-05, 0.323, 0.9464, 7.019e-05, 0.3239, 0.9461, 5.168e-05, 0.3236, 0.9462, -1.0, 0.0007142, 0.0006842, -1.0, 0.0007142, 0.0006842, -1.0, 0.0007142, 0.0006842, 1.0, 0.0002467, 0.00474, 1.0, 0.0002467, 0.00474, 1.0, 0.0002467, 0.00474, 0.0001117, 0.7097, -0.7045, 0.0001661, 0.7092, -0.705, 0.0001327, 0.7095, -0.7047, 0.0001327, 0.7095, -0.7047, 9.282e-05, 0.7099, -0.7043, 0.0001117, 0.7097, -0.7045, -3.672e-05, -1.0, -0.003386, -3.672e-05, -1.0, -0.003386, -3.672e-05, -1.0, -0.003386, -0.0002351, -1.0, -0.007068, -0.0002351, -1.0, -0.007068, -0.0002351, -1.0, -0.007068, 4.397e-05, -0.003849, 1.0, 7.279e-08, -0.004659, 1.0, 2.109e-05, -0.00427, 1.0, 2.109e-05, -0.00427, 1.0, 7.019e-05, -0.003364, 1.0, 4.397e-05, -0.003849, 1.0, -1.0, 0.0004512, 0.0008803, -1.0, 0.0004512, 0.0008803, -1.0, 0.0004512, 0.0008803, 1.0, -0.001318, 0.00456, 1.0, -0.001318, 0.00456, 1.0, -0.001318, 0.00456, 0.0001116, 0.9473, -0.3204, 0.0001661, 0.9471, -0.3211, 0.0001328, 0.9472, -0.3206, 0.0001328, 0.9472, -0.3206, 9.282e-05, 0.9474, -0.3202, 0.0001116, 0.9473, -0.3204, -3.668e-05, -0.8965, -0.443, -3.668e-05, -0.8965, -0.443, -3.668e-05, -0.8965, -0.443, -0.0002351, -0.8949, -0.4463, -0.0002351, -0.8949, -0.4463, -0.0002351, -0.8949, -0.4463, 4.917e-05, -0.4433, 0.8964, 9.139e-08, -0.4441, 0.896, 3.152e-05, -0.4436, 0.8962, 3.152e-05, -0.4436, 0.8962, 7.015e-05, -0.443, 0.8965, 4.917e-05, -0.4433, 0.8964, -1.0, 2.132e-05, 0.0009883, -1.0, 2.132e-05, 0.0009883, -1.0, 2.132e-05, 0.0009883, 1.0, -0.003191, 0.003517, 1.0, -0.003191, 0.003517, 1.0, -0.003191, 0.003517])] * 3)])
me_untitled_003 = bpy.data.meshes.new('Untitled.003')
me_untitled_003.from_pydata([(-112.9, 112.9, 125.2), (113.0, 112.9, 125.1), (113.0, 125.1, 112.9), (-125.2, 112.9, -112.9), (-125.1, 113.0, 113.0), (-112.9, 125.1, 113.0), (-112.9, 112.9, 113.0), (125.2, 112.9, -113.0), (113.0, 112.9, -125.1), (-112.9, 113.0, -125.1), (-113.0, 125.1, -112.9), (113.2, 112.9, -112.9), (113.0, 125.1, -113.0), (-112.9, -125.1, -113.0), (-125.1, -112.9, -113.0), (125.1, -112.9, -113.0), (113.0, -125.1, -113.0), (113.0, -113.0, -125.1), (-113.0, -112.9, -125.1), (-112.9, -112.9, -112.9), (113.0, -112.9, -112.9), (-120.0, 116.9, -108.4), (-120.0, 109.0, -116.3), (-120.0, -40.64, 51.39), (-120.0, -51.24, 43.03), (-113.2, 112.9, -112.9), (-114.0, -47.98, 47.28), (120.1, 116.9, -108.4), (120.1, 109.0, -116.3), (120.1, -40.64, 51.39), (120.1, -51.24, 43.03), (114.1, -47.98, 47.28), (125.1, 112.9, 113.0), (113.0, 112.9, 113.0), (103.8, -115.2, -122.7), (-115.3, 103.6, -122.7), (-103.8, 115.2, -122.7), (115.4, -103.6, -122.7), (-109.8, 109.7, -118.4), (109.8, -109.7, -118.4), (-115.1, -103.8, -117.7), (103.6, 115.3, -118.2), (115.2, 103.8, -118.2), (109.8, 109.8, -113.9), (-109.7, -109.8, -113.5), (103.8, 122.7, -115.2), (-115.3, 122.7, 103.6), (-103.8, 122.7, 115.1), (115.4, 122.7, -103.6), (-109.8, 118.4, 109.7), (109.8, 118.4, -109.8), (-115.1, 117.7, -103.8), (115.2, 118.2, 103.8), (-103.6, 117.7, -115.4), (109.8, 113.9, 109.7), (-109.7, 113.5, -109.8), (113.2, 112.9, -112.9), (-113.2, 112.9, -112.9), (-104.6, -116.7, -117.9), (104.8, 118.2, 116.2), (-112.9, -52.14, 51.46), (-125.1, -46.03, 45.35), (-112.9, -46.05, 45.36), (-125.1, 32.64, 96.92), (-112.9, 32.62, 96.91), (-112.9, 29.58, 106.1), (-112.9, -105.9, -29.45), (-125.1, -96.79, -32.52), (-112.9, -96.81, -32.49), (125.1, -46.06, 45.35), (113.0, -52.14, 51.44), (113.0, -46.06, 45.36), (125.1, -96.82, -32.51), (113.0, -96.81, -32.49), (113.0, -105.9, -29.46), (113.0, 29.59, 106.0), (125.1, 32.63, 96.91), (113.0, 32.62, 96.91), (113.0, 41.03, 101.5), (113.0, 25.56, 93.93), (-112.9, 25.61, 93.91), (-112.9, 41.08, 101.5), (113.0, 29.5, 105.5), (-112.9, 29.51, 105.4), (113.0, -39.96, 51.13), (113.0, -52.1, 38.91), (-112.9, -52.05, 38.91), (-112.9, -39.91, 51.15), (113.0, -52.14, 51.09), (-112.9, -52.13, 51.09), (113.0, -94.43, -24.21), (113.0, -99.96, -40.53), (-112.9, -99.91, -40.51), (-112.9, -94.4, -24.18), (113.0, -105.4, -29.61), (-112.9, -105.3, -29.61)], [], [(4, 0, 5), (1, 2, 5), (5, 0, 1), (2, 33, 6), (6, 5, 2), (0, 6, 33), (33, 1, 0), (9, 3, 10), (4, 5, 10), (10, 3, 4), (5, 6, 57), (57, 10, 5), (3, 57, 6), (6, 4, 3), (7, 8, 12), (9, 10, 12), (12, 8, 9), (10, 57, 56), (56, 12, 10), (8, 56, 57), (57, 9, 8), (1, 32, 2), (7, 12, 2), (2, 32, 7), (12, 56, 33), (33, 2, 12), (32, 33, 56), (56, 7, 32), (13, 14, 18), (3, 9, 18), (18, 14, 3), (9, 57, 19), (19, 18, 9), (14, 19, 57), (57, 3, 14), (15, 16, 17), (13, 18, 17), (17, 16, 13), (18, 19, 20), (20, 17, 18), (16, 20, 19), (19, 13, 16), (15, 17, 8), (8, 7, 15), (17, 20, 56), (56, 8, 17), (7, 56, 20), (20, 15, 7), (66, 67, 14), (14, 13, 66), (14, 67, 68), (68, 19, 14), (19, 68, 66), (66, 13, 19), (21, 22, 24), (24, 23, 21), (22, 25, 26), (26, 24, 22), (23, 26, 25), (25, 21, 23), (15, 72, 74), (74, 16, 15), (73, 72, 15), (15, 20, 73), (74, 73, 20), (20, 16, 74), (27, 29, 30), (30, 28, 27), (28, 30, 31), (31, 11, 28), (29, 27, 11), (11, 31, 29), (34, 35, 36), (36, 37, 34), (37, 36, 38), (38, 39, 37), (35, 34, 39), (39, 38, 35), (40, 41, 42), (42, 58, 40), (58, 42, 43), (43, 44, 58), (41, 40, 44), (44, 43, 41), (45, 46, 47), (47, 48, 45), (48, 47, 49), (49, 50, 48), (46, 45, 50), (50, 49, 46), (51, 59, 52), (52, 53, 51), (53, 52, 54), (54, 55, 53), (59, 51, 55), (55, 54, 59), (60, 65, 63), (63, 61, 60), (63, 64, 62), (62, 61, 63), (64, 65, 60), (60, 62, 64), (65, 0, 4), (4, 63, 65), (4, 6, 64), (64, 63, 4), (6, 0, 65), (65, 64, 6), (60, 61, 67), (67, 66, 60), (61, 62, 68), (68, 67, 61), (68, 62, 60), (60, 66, 68), (76, 75, 70), (70, 69, 76), (77, 76, 69), (69, 71, 77), (70, 75, 77), (77, 71, 70), (72, 69, 70), (70, 74, 72), (71, 69, 72), (72, 73, 71), (70, 71, 73), (73, 74, 70), (32, 1, 75), (75, 76, 32), (33, 32, 76), (76, 77, 33), (75, 1, 33), (33, 77, 75), (78, 79, 80), (80, 81, 78), (79, 82, 83), (83, 80, 79), (81, 83, 82), (82, 78, 81), (80, 83, 81), (78, 82, 79), (84, 85, 86), (86, 87, 84), (85, 88, 89), (89, 86, 85), (87, 89, 88), (88, 84, 87), (86, 89, 87), (84, 88, 85), (90, 91, 92), (92, 93, 90), (91, 94, 95), (95, 92, 91), (93, 95, 94), (94, 90, 93), (92, 95, 93), (90, 94, 91)])
me_untitled_003.polygons.foreach_set('use_smooth', [True] * 156)
_k = set([(0, 1), (0, 4), (0, 5), (0, 6), (0, 65), (1, 2), (1, 32), (1, 33), (1, 75), (2, 5), (2, 6), (2, 7), (2, 12), (2, 32), (2, 33), (3, 4), (3, 6), (3, 9), (3, 10), (3, 14), (3, 57), (4, 5), (4, 6), (4, 63), (4, 65), (5, 6), (5, 10), (5, 57), (6, 33), (6, 57), (6, 64), (7, 8), (7, 12), (7, 15), (7, 20), (7, 32), (7, 56), (8, 9), (8, 12), (8, 15), (8, 17), (8, 56), (8, 57), (9, 10), (9, 12), (9, 18), (9, 19), (9, 57), (10, 12), (10, 56), (10, 57), (11, 29), (11, 31), (12, 33), (12, 56), (13, 14), (13, 16), (13, 18), (13, 19), (13, 66), (14, 18), (14, 19), (14, 57), (14, 66), (14, 67), (15, 16), (15, 17), (15, 20), (15, 72), (15, 74), (16, 17), (16, 20), (16, 74), (17, 18), (17, 20), (17, 56), (18, 19), (18, 20), (19, 20), (19, 57), (19, 68), (20, 56), (20, 73), (21, 23), (22, 24), (22, 26), (23, 25), (25, 26), (27, 29), (27, 30), (28, 30), (28, 31), (32, 33), (32, 75), (32, 76), (33, 56), (33, 77), (34, 35), (34, 36), (35, 39), (36, 37), (37, 38), (38, 39), (40, 41), (40, 42), (41, 44), (42, 58), (43, 44), (43, 58), (45, 46), (45, 47), (46, 50), (47, 48), (48, 49), (49, 50), (51, 52), (51, 59), (52, 53), (53, 54), (54, 55), (55, 59), (56, 57), (60, 61), (60, 63), (60, 65), (60, 66), (60, 67), (60, 68), (61, 62), (61, 63), (61, 67), (62, 64), (62, 68), (63, 64), (63, 65), (66, 67), (67, 68), (69, 70), (69, 71), (69, 72), (69, 76), (70, 72), (70, 74), (70, 75), (70, 76), (71, 73), (71, 77), (72, 73), (72, 74), (75, 76), (76, 77), (78, 79), (78, 81), (78, 82), (79, 80), (79, 82), (79, 83), (80, 81), (80, 83), (81, 83), (82, 83), (84, 85), (84, 87), (84, 88), (85, 86), (85, 88), (85, 89), (86, 87), (86, 89), (87, 89), (88, 89), (90, 91), (90, 93), (90, 94), (91, 92), (91, 94), (91, 95), (92, 93), (92, 95), (93, 95), (94, 95)])
me_untitled_003.attributes.new('sharp_edge', 'BOOLEAN', 'EDGE').data.foreach_set('value', [ (min(e.vertices), max(e.vertices)) in _k for e in me_untitled_003.edges])
_uv = me_untitled_003.uv_layers.new(name='UVChannel_1')
_uv.uv.foreach_set('vector', [0.6902, 0.9396, 0.716, 0.8943, 0.7421, 0.9395, 0.003451, 0.9397, 0.003451, 0.8946, 0.6868, 0.8946, 0.6868, 0.8946, 0.6868, 0.9397, 0.003451, 0.9397, 0.001103, 0.9374, 0.001103, 0.8923, 0.6863, 0.893, 0.6863, 0.893, 0.6855, 0.9374, 0.001103, 0.9374, 0.6862, 0.8931, 0.6862, 0.9382, 0.001902, 0.9382, 0.001902, 0.9382, 0.001902, 0.8931, 0.6862, 0.8931, 0.6902, 0.9396, 0.716, 0.8943, 0.7421, 0.9395, 0.003451, 0.9397, 0.003451, 0.8946, 0.6868, 0.8946, 0.6868, 0.8946, 0.6868, 0.9397, 0.003451, 0.9397, 0.001103, 0.9374, 0.001103, 0.8923, 0.6863, 0.893, 0.6863, 0.893, 0.6855, 0.9374, 0.001103, 0.9374, 0.6862, 0.8931, 0.6862, 0.9382, 0.001902, 0.9382, 0.001902, 0.9382, 0.001902, 0.8931, 0.6862, 0.8931, 0.6902, 0.9396, 0.716, 0.8943, 0.7421, 0.9395, 0.003451, 0.9397, 0.003451, 0.8946, 0.6868, 0.8946, 0.6868, 0.8946, 0.6868, 0.9397, 0.003451, 0.9397, 0.001103, 0.9374, 0.001103, 0.8923, 0.6863, 0.893, 0.6863, 0.893, 0.6855, 0.9374, 0.001103, 0.9374, 0.6862, 0.8931, 0.6862, 0.9382, 0.001902, 0.9382, 0.001902, 0.9382, 0.001902, 0.8931, 0.6862, 0.8931, 0.6902, 0.9396, 0.716, 0.8943, 0.7421, 0.9395, 0.003451, 0.9397, 0.003451, 0.8946, 0.6868, 0.8946, 0.6868, 0.8946, 0.6868, 0.9397, 0.003451, 0.9397, 0.001103, 0.9374, 0.001103, 0.8923, 0.6863, 0.893, 0.6863, 0.893, 0.6855, 0.9374, 0.001103, 0.9374, 0.6862, 0.8931, 0.6862, 0.9382, 0.001902, 0.9382, 0.001902, 0.9382, 0.001902, 0.8931, 0.6862, 0.8931, 0.6902, 0.9396, 0.716, 0.8943, 0.7421, 0.9395, 0.003451, 0.9397, 0.003451, 0.8946, 0.6868, 0.8946, 0.6868, 0.8946, 0.6868, 0.9397, 0.003451, 0.9397, 0.001103, 0.9374, 0.001103, 0.8923, 0.6863, 0.893, 0.6863, 0.893, 0.6855, 0.9374, 0.001103, 0.9374, 0.6862, 0.8931, 0.6862, 0.9382, 0.001902, 0.9382, 0.001902, 0.9382, 0.001902, 0.8931, 0.6862, 0.8931, 0.6902, 0.9396, 0.716, 0.8943, 0.7421, 0.9395, 0.003451, 0.9397, 0.003451, 0.8946, 0.6868, 0.8946, 0.6868, 0.8946, 0.6868, 0.9397, 0.003451, 0.9397, 0.001103, 0.9374, 0.001103, 0.8923, 0.6863, 0.893, 0.6863, 0.893, 0.6855, 0.9374, 0.001103, 0.9374, 0.6862, 0.8931, 0.6862, 0.9382, 0.001902, 0.9382, 0.001902, 0.9382, 0.001902, 0.8931, 0.6862, 0.8931, 0.003451, 0.9397, 0.003451, 0.8946, 0.6868, 0.8946, 0.6868, 0.8946, 0.6868, 0.9397, 0.003451, 0.9397, 0.001103, 0.9374, 0.001103, 0.8923, 0.6863, 0.893, 0.6863, 0.893, 0.6855, 0.9374, 0.001103, 0.9374, 0.6862, 0.8931, 0.6862, 0.9382, 0.001902, 0.9382, 0.001902, 0.9382, 0.001902, 0.8931, 0.6862, 0.8931, 0.7381, 0.8894, 0.7257, 0.8461, 0.9583, 0.8466, 0.9583, 0.8466, 0.9831, 0.8898, 0.7381, 0.8894, 0.9597, 0.9412, 0.7269, 0.9419, 0.731, 0.9916, 0.731, 0.9916, 0.9661, 0.9908, 0.9597, 0.9412, 0.9505, 0.8548, 0.7194, 0.8546, 0.7376, 0.8798, 0.7376, 0.8798, 0.9818, 0.8796, 0.9505, 0.8548, 0.6923, 0.8935, 0.6919, 0.9396, 0.2989, 0.9392, 0.2989, 0.9392, 0.2982, 0.8948, 0.6923, 0.8935, 0.6949, 0.8936, 0.6948, 0.939, 0.2998, 0.9391, 0.2998, 0.9391, 0.2998, 0.8943, 0.6949, 0.8936, 0.2993, 0.9392, 0.2996, 0.8945, 0.6948, 0.8936, 0.6948, 0.8936, 0.6948, 0.9397, 0.2993, 0.9392, 0.9583, 0.8466, 0.7257, 0.8461, 0.7381, 0.8894, 0.7381, 0.8894, 0.9831, 0.8898, 0.9583, 0.8466, 0.731, 0.9916, 0.7269, 0.9419, 0.9597, 0.9412, 0.9597, 0.9412, 0.9661, 0.9908, 0.731, 0.9916, 0.7376, 0.8798, 0.7194, 0.8546, 0.9505, 0.8548, 0.9505, 0.8548, 0.9818, 0.8796, 0.7376, 0.8798, 0.6923, 0.8935, 0.2982, 0.8948, 0.2989, 0.9392, 0.2989, 0.9392, 0.6919, 0.9396, 0.6923, 0.8935, 0.6949, 0.8936, 0.2998, 0.8943, 0.2998, 0.9391, 0.2998, 0.9391, 0.6948, 0.939, 0.6949, 0.8936, 0.2993, 0.9392, 0.6948, 0.9397, 0.6948, 0.8936, 0.6948, 0.8936, 0.2996, 0.8945, 0.2993, 0.9392, 0.99, 0.9906, 0.002589, 0.9941, 0.002479, 0.9444, 0.002479, 0.9444, 0.9898, 0.941, 0.99, 0.9906, 0.992, 0.9898, 0.001918, 0.9945, 0.001363, 0.9446, 0.001363, 0.9446, 0.9927, 0.9405, 0.992, 0.9898, 0.001351, 0.9446, 0.9926, 0.9406, 0.9926, 0.9899, 0.9926, 0.9899, 0.001966, 0.9945, 0.001351, 0.9446, 0.99, 0.9906, 0.002589, 0.9941, 0.002479, 0.9444, 0.002479, 0.9444, 0.9898, 0.941, 0.99, 0.9906, 0.992, 0.9898, 0.001918, 0.9945, 0.001363, 0.9446, 0.001363, 0.9446, 0.9927, 0.9405, 0.992, 0.9898, 0.001351, 0.9446, 0.9926, 0.9406, 0.9926, 0.9899, 0.9926, 0.9899, 0.001966, 0.9945, 0.001351, 0.9446, 0.99, 0.9906, 0.002589, 0.9941, 0.002479, 0.9444, 0.002479, 0.9444, 0.9898, 0.941, 0.99, 0.9906, 0.992, 0.9898, 0.001918, 0.9945, 0.001363, 0.9446, 0.001363, 0.9446, 0.9927, 0.9405, 0.992, 0.9898, 0.001351, 0.9446, 0.9926, 0.9406, 0.9926, 0.9899, 0.9926, 0.9899, 0.001966, 0.9945, 0.001351, 0.9446, 0.99, 0.9906, 0.002589, 0.9941, 0.002479, 0.9444, 0.002479, 0.9444, 0.9898, 0.941, 0.99, 0.9906, 0.992, 0.9898, 0.001918, 0.9945, 0.001363, 0.9446, 0.001363, 0.9446, 0.9927, 0.9405, 0.992, 0.9898, 0.001351, 0.9446, 0.9926, 0.9406, 0.9926, 0.9899, 0.9926, 0.9899, 0.001966, 0.9945, 0.001351, 0.9446, 0.493, 0.8889, 0.248, 0.8884, 0.2606, 0.8452, 0.2606, 0.8452, 0.4932, 0.8457, 0.493, 0.8889, 0.2613, 0.9432, 0.2608, 0.9932, 0.4959, 0.9924, 0.4959, 0.9924, 0.4941, 0.9426, 0.2613, 0.9432, 0.2571, 0.8543, 0.2492, 0.8802, 0.4934, 0.88, 0.4934, 0.88, 0.4883, 0.8545, 0.2571, 0.8543, 0.248, 0.8884, 0.003016, 0.888, 0.02808, 0.8447, 0.02808, 0.8447, 0.2606, 0.8452, 0.248, 0.8884, 0.02848, 0.9439, 0.02573, 0.994, 0.2608, 0.9932, 0.2608, 0.9932, 0.2613, 0.9432, 0.02848, 0.9439, 0.02604, 0.8542, 0.005044, 0.8804, 0.2492, 0.8802, 0.2492, 0.8802, 0.2571, 0.8543, 0.02604, 0.8542, 0.493, 0.8889, 0.4932, 0.8457, 0.7257, 0.8461, 0.7257, 0.8461, 0.7381, 0.8894, 0.493, 0.8889, 0.4941, 0.9426, 0.4959, 0.9924, 0.731, 0.9916, 0.731, 0.9916, 0.7269, 0.9419, 0.4941, 0.9426, 0.7194, 0.8546, 0.4883, 0.8545, 0.4934, 0.88, 0.4934, 0.88, 0.7376, 0.8798, 0.7194, 0.8546, 0.2606, 0.8452, 0.248, 0.8884, 0.493, 0.8889, 0.493, 0.8889, 0.4932, 0.8457, 0.2606, 0.8452, 0.2608, 0.9932, 0.2613, 0.9432, 0.4941, 0.9426, 0.4941, 0.9426, 0.4959, 0.9924, 0.2608, 0.9932, 0.4934, 0.88, 0.2492, 0.8802, 0.2571, 0.8543, 0.2571, 0.8543, 0.4883, 0.8545, 0.4934, 0.88, 0.7257, 0.8461, 0.4932, 0.8457, 0.493, 0.8889, 0.493, 0.8889, 0.7381, 0.8894, 0.7257, 0.8461, 0.4959, 0.9924, 0.4941, 0.9426, 0.7269, 0.9419, 0.7269, 0.9419, 0.731, 0.9916, 0.4959, 0.9924, 0.4934, 0.88, 0.4883, 0.8545, 0.7194, 0.8546, 0.7194, 0.8546, 0.7376, 0.8798, 0.4934, 0.88, 0.02808, 0.8447, 0.003016, 0.888, 0.248, 0.8884, 0.248, 0.8884, 0.2606, 0.8452, 0.02808, 0.8447, 0.02573, 0.994, 0.02848, 0.9439, 0.2613, 0.9432, 0.2613, 0.9432, 0.2608, 0.9932, 0.02573, 0.994, 0.2492, 0.8802, 0.005044, 0.8804, 0.02604, 0.8542, 0.02604, 0.8542, 0.2571, 0.8543, 0.2492, 0.8802, 0.003451, 0.9397, 0.003451, 0.8946, 0.6868, 0.8946, 0.6868, 0.8946, 0.6868, 0.9397, 0.003451, 0.9397, 0.001103, 0.9374, 0.001103, 0.8923, 0.6863, 0.893, 0.6863, 0.893, 0.6855, 0.9374, 0.001103, 0.9374, 0.6862, 0.8931, 0.6862, 0.9382, 0.001902, 0.9382, 0.001902, 0.9382, 0.001902, 0.8931, 0.6862, 0.8931, 0.6868, 0.8946, 0.6863, 0.893, 0.6862, 0.8931, 0.003451, 0.9397, 0.001902, 0.9382, 0.001103, 0.9374, 0.003451, 0.9397, 0.003451, 0.8946, 0.6868, 0.8946, 0.6868, 0.8946, 0.6868, 0.9397, 0.003451, 0.9397, 0.001103, 0.9374, 0.001103, 0.8923, 0.6863, 0.893, 0.6863, 0.893, 0.6855, 0.9374, 0.001103, 0.9374, 0.6862, 0.8931, 0.6862, 0.9382, 0.001902, 0.9382, 0.001902, 0.9382, 0.001902, 0.8931, 0.6862, 0.8931, 0.6868, 0.8946, 0.6863, 0.893, 0.6862, 0.8931, 0.003451, 0.9397, 0.001902, 0.9382, 0.001103, 0.9374, 0.003451, 0.9397, 0.003451, 0.8946, 0.6868, 0.8946, 0.6868, 0.8946, 0.6868, 0.9397, 0.003451, 0.9397, 0.001103, 0.9374, 0.001103, 0.8923, 0.6863, 0.893, 0.6863, 0.893, 0.6855, 0.9374, 0.001103, 0.9374, 0.6862, 0.8931, 0.6862, 0.9382, 0.001902, 0.9382, 0.001902, 0.9382, 0.001902, 0.8931, 0.6862, 0.8931, 0.6868, 0.8946, 0.6863, 0.893, 0.6862, 0.8931, 0.003451, 0.9397, 0.001902, 0.9382, 0.001103, 0.9374])
me_untitled_003.materials.append(mat_construction)
me_untitled_003.use_remesh_preserve_volume = False
me_untitled_003.use_remesh_preserve_attributes = False
me_untitled_003.use_mirror_vertex_groups = False
me_untitled_003.update()
me_untitled_003.normals_split_custom_set([tuple(v) for v in zip(*[iter([-0.5773, 0.5774, 0.5774, -0.5773, 0.5774, 0.5774, -0.5773, 0.5774, 0.5774, 0.0001263, 0.7079, 0.7063, 0.0001662, 0.7083, 0.706, 0.0001328, 0.7079, 0.7063, 0.0001328, 0.7079, 0.7063, 9.276e-05, 0.7076, 0.7066, 0.0001263, 0.7079, 0.7063, -3.666e-05, -0.001249, -1.0, -3.666e-05, -0.001249, -1.0, -3.666e-05, -0.001249, -1.0, -0.0002351, 0.002432, -1.0, -0.0002351, 0.002432, -1.0, -0.0002351, 0.002432, -1.0, 5.181e-05, -1.0, 0.0009327, -8.446e-10, -1.0, -2.122e-05, 2.116e-05, -1.0, 0.0003666, 2.116e-05, -1.0, 0.0003666, 7.014e-05, -1.0, 0.001273, 5.181e-05, -1.0, 0.0009327, -0.5773, 0.5774, -0.5773, -0.5773, 0.5774, -0.5773, -0.5773, 0.5774, -0.5773, -0.7067, 0.7075, 0.0001935, -0.707, 0.7073, 0.0001664, -0.7067, 0.7076, 0.0001993, -0.7067, 0.7076, 0.0001993, -0.7066, 0.7076, 0.000201, -0.7067, 0.7075, 0.0001935, 1.0, 0.0008803, -0.00132, 1.0, 0.0008803, -0.00132, 1.0, 0.0008803, -0.00132, 0.9998, -0.01924, -0.0002353, 0.9998, -0.01924, -0.0002353, 0.9998, -0.01924, -0.0002353, 0.0002915, -1.0, -1.456e-05, 0.0002915, -1.0, -1.456e-05, 0.0002915, -1.0, -1.456e-05, -0.002165, -1.0, 0.0001188, -0.002165, -1.0, 0.0001188, -0.002165, -1.0, 0.0001188, 0.5774, 0.5774, -0.5773, 0.5774, 0.5774, -0.5773, 0.5774, 0.5774, -0.5773, -0.0001659, 0.7081, -0.7061, -0.0001659, 0.7081, -0.7061, -0.0001659, 0.7081, -0.7061, -3.841e-06, 0.7066, -0.7076, -3.841e-06, 0.7066, -0.7076, -3.841e-06, 0.7066, -0.7076, 2.516e-05, 0.001204, 1.0, 2.516e-05, 0.001204, 1.0, 2.516e-05, 0.001204, 1.0, 0.0002351, 0.005105, 1.0, 0.0002351, 0.005105, 1.0, 0.0002351, 0.005105, 1.0, -1.732e-05, -1.0, -0.001296, -1.732e-05, -1.0, -0.001296, -1.732e-05, -1.0, -0.001296, -0.0001285, -1.0, -0.003355, -0.0001285, -1.0, -0.003355, -0.0001285, -1.0, -0.003355, 0.5774, 0.5774, 0.5774, 0.5774, 0.5774, 0.5774, 0.5774, 0.5774, 0.5774, 0.7058, 0.7084, -0.0001662, 0.7058, 0.7084, -0.0001662, 0.7058, 0.7084, -0.0001662, 0.7081, 0.7061, 8.447e-05, 0.7081, 0.7061, 8.447e-05, 0.7081, 0.7061, 8.447e-05, -0.9997, -0.02329, -0.001266, -0.9997, -0.02329, -0.001266, -0.9997, -0.02329, -0.001266, -1.0, 0.004566, 0.0002355, -1.0, 0.004566, 0.0002355, -1.0, 0.004566, 0.0002355, 0.001668, -1.0, -1.358e-05, 0.001318, -1.0, 4.821e-06, 0.00127, -1.0, 7.429e-06, 0.00127, -1.0, 7.429e-06, 0.001764, -1.0, -1.864e-05, 0.001668, -1.0, -1.358e-05, -0.5774, -0.5774, -0.5773, -0.5774, -0.5774, -0.5773, -0.5774, -0.5774, -0.5773, -0.7062, 2.295e-06, -0.708, -0.7058, 4.184e-05, -0.7084, -0.706, 2.401e-05, -0.7082, -0.706, 2.401e-05, -0.7082, -0.7064, -2.29e-05, -0.7078, -0.7062, 2.295e-06, -0.708, 0.9998, 0.001265, 0.02205, 0.9998, 0.001265, 0.02205, 0.9998, 0.001265, 0.02205, 1.0, -0.0001522, -0.004259, 1.0, -0.0001522, -0.004259, 1.0, -0.0001522, -0.004259, -0.003652, -5.466e-05, 1.0, -0.003652, -5.466e-05, 1.0, -0.003652, -5.466e-05, 1.0, 0.0001316, -0.000254, 1.0, 0.0001316, -0.000254, 1.0, 0.0001316, -0.000254, 1.0, 0.5773, -0.5774, -0.5773, 0.5773, -0.5774, -0.5773, 0.5773, -0.5774, -0.5773, -0.0001036, -0.707, -0.7072, -0.0001663, -0.7064, -0.7078, -0.0001394, -0.7066, -0.7076, -0.0001394, -0.7066, -0.7076, -6.949e-05, -0.7073, -0.7069, -0.0001036, -0.707, -0.7072, 3.715e-05, 1.0, -0.0012, 3.715e-05, 1.0, -0.0012, 3.715e-05, 1.0, -0.0012, 0.0002356, 1.0, -0.00489, 0.0002356, 1.0, -0.00489, 0.0002356, 1.0, -0.00489, -1.018e-07, -0.002234, 1.0, -4.783e-07, -0.00224, 1.0, 1.013e-05, -0.002045, 1.0, 1.013e-05, -0.002045, 1.0, 1.051e-05, -0.002038, 1.0, -1.018e-07, -0.002234, 1.0, 0.7058, -0.0002151, -0.7084, 0.7058, -0.0002151, -0.7084, 0.7058, -0.0002151, -0.7084, 0.7073, -5.939e-05, -0.707, 0.7073, -5.939e-05, -0.707, 0.7073, -5.939e-05, -0.707, -1.0, 0.001286, -0.0005695, -1.0, 0.001286, -0.0005695, -1.0, 0.001286, -0.0005695, -0.9998, 8.307e-05, 0.02179, -0.9998, 8.307e-05, 0.02179, -0.9998, 8.307e-05, 0.02179, 0.001467, -2.638e-05, 1.0, 0.001467, -2.638e-05, 1.0, 0.001467, -2.638e-05, 1.0, 0.002979, -0.000108, 1.0, 0.002979, -0.000108, 1.0, 0.002979, -0.000108, 1.0, -0.6181, -0.7708, 0.1544, -0.6181, -0.7708, 0.1544, -0.6181, -0.7708, 0.1544, -0.6987, -0.6973, 0.16, -0.6987, -0.6973, 0.16, -0.6987, -0.6973, 0.16, 0.001443, 0.9805, -0.1964, 0.001508, 0.9805, -0.1964, 0.001501, 0.9805, -0.1964, 0.001501, 0.9805, -0.1964, 0.001436, 0.9805, -0.1964, 0.001443, 0.9805, -0.1964, 1.0, -0.002201, 0.0003734, 1.0, -0.001837, 0.0006857, 1.0, -0.002235, 0.0003653, 1.0, -0.002235, 0.0003653, 1.0, -0.002218, 0.0003749, 1.0, -0.002201, 0.0003734, -1.0, 1.442e-06, -2.259e-07, -1.0, 1.549e-06, -2.463e-07, -1.0, -1.202e-06, 2.771e-07, -1.0, -1.202e-06, 2.771e-07, -1.0, -1.298e-06, 2.955e-07, -1.0, 1.442e-06, -2.259e-07, 0.6002, -0.5659, -0.5653, 0.6002, -0.5659, -0.5653, 0.6002, -0.5659, -0.5653, 0.6621, -0.5283, -0.5315, 0.6621, -0.5283, -0.5315, 0.6621, -0.5283, -0.5315, 0.802, 0.4195, 0.4253, 0.802, 0.4195, 0.4253, 0.802, 0.4195, 0.4253, 0.6635, 0.5327, 0.5254, 0.6635, 0.5327, 0.5254, 0.6635, 0.5327, 0.5254, 0.6175, -0.7713, 0.1545, 0.6175, -0.7713, 0.1545, 0.6175, -0.7713, 0.1545, 0.6983, -0.6977, 0.1601, 0.6983, -0.6977, 0.1601, 0.6983, -0.6977, 0.1601, 0.0002573, 0.9805, -0.1964, 0.0002202, 0.9805, -0.1964, 0.000578, 0.9805, -0.1964, 0.000578, 0.9805, -0.1964, 0.0006151, 0.9805, -0.1964, 0.0002573, 0.9805, -0.1964, -1.0, -0.001304, 0.0005484, -1.0, -0.001317, 0.0005798, -1.0, -0.001092, 0.0002691, -1.0, -0.001092, 0.0002691, -1.0, -0.00107, 0.0002673, -1.0, -0.001304, 0.0005484, 1.0, 9.738e-07, 9.368e-07, 1.0, 9.738e-07, 9.368e-07, 1.0, 9.738e-07, 9.368e-07, 1.0, -1.743e-06, 4.536e-07, 1.0, -1.743e-06, 4.536e-07, 1.0, -1.743e-06, 4.536e-07, -0.6621, -0.5283, -0.5315, -0.6621, -0.5283, -0.5315, -0.6621, -0.5283, -0.5315, -0.5995, -0.5663, -0.5657, -0.5995, -0.5663, -0.5657, -0.5995, -0.5663, -0.5657, -0.6637, 0.5326, 0.5252, -0.6637, 0.5326, 0.5252, -0.6637, 0.5326, 0.5252, -0.802, 0.4195, 0.4253, -0.802, 0.4195, 0.4253, -0.802, 0.4195, 0.4253, -0.0004673, -0.0004243, -1.0, -0.0004673, -0.0004243, -1.0, -0.0004673, -0.0004243, -1.0, 0.0004737, 0.0004238, -1.0, 0.0004737, 0.0004238, -1.0, 0.0004737, 0.0004238, -1.0, 0.3314, 0.332, 0.8832, 0.3314, 0.332, 0.8832, 0.3314, 0.332, 0.8832, 0.3235, 0.3235, 0.8892, 0.3235, 0.3235, 0.8892, 0.3235, 0.3235, 0.8892, -0.3313, -0.3319, 0.8832, -0.3313, -0.3319, 0.8832, -0.3313, -0.3319, 0.8832, -0.3236, -0.3236, 0.8891, -0.3236, -0.3236, 0.8891, -0.3236, -0.3236, 0.8891, -0.002472, 0.000451, -1.0, -0.002472, 0.000451, -1.0, -0.002472, 0.000451, -1.0, -0.01066, 0.009534, -0.9999, -0.01066, 0.009534, -0.9999, -0.01066, 0.009534, -0.9999, 0.3336, -0.3315, 0.8825, 0.3336, -0.3315, 0.8825, 0.3336, -0.3315, 0.8825, 0.3302, -0.3283, 0.885, 0.3302, -0.3283, 0.885, 0.3302, -0.3283, 0.885, -0.3301, 0.3313, 0.8839, -0.3301, 0.3313, 0.8839, -0.3301, 0.3313, 0.8839, -0.3218, 0.3236, 0.8898, -0.3218, 0.3236, 0.8898, -0.3218, 0.3236, 0.8898, -0.0004667, 1.0, -0.0004235, -0.0004667, 1.0, -0.0004235, -0.0004667, 1.0, -0.0004235, 0.000474, 1.0, 0.000424, 0.000474, 1.0, 0.000424, 0.000474, 1.0, 0.000424, 0.3314, -0.8832, 0.332, 0.3314, -0.8832, 0.332, 0.3314, -0.8832, 0.332, 0.3235, -0.8892, 0.3235, 0.3235, -0.8892, 0.3235, 0.3235, -0.8892, 0.3235, -0.3313, -0.8832, -0.3319, -0.3313, -0.8832, -0.3319, -0.3313, -0.8832, -0.3319, -0.3236, -0.8891, -0.3236, -0.3236, -0.8891, -0.3236, -0.3236, -0.8891, -0.3236, -0.001802, 1.0, -0.0002917, -0.001802, 1.0, -0.0002917, -0.001802, 1.0, -0.0002917, -0.001623, 1.0, -0.0004905, -0.001623, 1.0, -0.0004905, -0.001623, 1.0, -0.0004905, 0.3338, -0.8825, -0.3314, 0.3338, -0.8825, -0.3314, 0.3338, -0.8825, -0.3314, 0.3254, -0.8886, -0.3235, 0.3254, -0.8886, -0.3235, 0.3254, -0.8886, -0.3235, -0.3299, -0.8839, 0.3315, -0.3299, -0.8839, 0.3315, -0.3299, -0.8839, 0.3315, -0.3287, -0.8848, 0.3304, -0.3287, -0.8848, 0.3304, -0.3287, -0.8848, 0.3304, -0.6078, -0.4412, 0.6603, -0.6078, -0.4412, 0.6603, -0.6078, -0.4412, 0.6603, -0.5707, -0.4501, 0.6868, -0.5707, -0.4501, 0.6868, -0.5707, -0.4501, 0.6868, 0.001049, 0.5481, -0.8364, 0.0004922, 0.5481, -0.8364, 0.001067, 0.5481, -0.8364, 0.001067, 0.5481, -0.8364, 0.001481, 0.5482, -0.8364, 0.001049, 0.5481, -0.8364, 1.0, -0.0004546, 0.0006416, 1.0, -0.0001677, 0.0001867, 1.0, -0.0006469, 0.0005879, 1.0, -0.0006469, 0.0005879, 1.0, -0.0009031, 0.0008538, 1.0, -0.0004546, 0.0006416, -0.699, -0.1598, 0.6971, -0.699, -0.1598, 0.6971, -0.699, -0.1598, 0.6971, -0.6185, -0.1541, 0.7705, -0.6185, -0.1541, 0.7705, -0.6185, -0.1541, 0.7705, -0.000573, 0.1962, -0.9806, -0.00155, 0.196, -0.9806, -0.001114, 0.1961, -0.9806, -0.001114, 0.1961, -0.9806, -0.0002312, 0.1962, -0.9806, -0.000573, 0.1962, -0.9806, 1.0, -3.348e-05, -0.0004097, 1.0, -2.971e-05, -0.0004556, 1.0, -0.0001677, 0.0001867, 1.0, -0.0001677, 0.0001867, 1.0, -0.0004546, 0.0006416, 1.0, -3.348e-05, -0.0004097, -0.5704, -0.6881, 0.4486, -0.5704, -0.6881, 0.4486, -0.5704, -0.6881, 0.4486, -0.6078, -0.6613, 0.4397, -0.6078, -0.6613, 0.4397, -0.6078, -0.6613, 0.4397, 0.001701, 0.8377, -0.5461, 0.001662, 0.8377, -0.5461, 0.002096, 0.8377, -0.5461, 0.002096, 0.8377, -0.5461, 0.002135, 0.8377, -0.5461, 0.001701, 0.8377, -0.5461, 1.0, -0.001087, 0.00067, 1.0, -0.0009031, 0.0008538, 1.0, -0.0006469, 0.0005879, 1.0, -0.00173, 0.001011, 1.0, -0.002235, 0.0003653, 1.0, -0.001837, 0.0006857, 0.6065, -0.4417, 0.6611, 0.6065, -0.4417, 0.6611, 0.6065, -0.4417, 0.6611, 0.5695, -0.4505, 0.6875, 0.5695, -0.4505, 0.6875, 0.5695, -0.4505, 0.6875, -0.0004761, 0.548, -0.8365, 5.029e-05, 0.5481, -0.8364, -0.0001886, 0.5481, -0.8364, -0.0001886, 0.5481, -0.8364, -0.0005722, 0.548, -0.8365, -0.0004761, 0.548, -0.8365, -1.0, -0.00117, 0.001188, -1.0, -0.000574, 0.001455, -1.0, -0.000606, 0.00146, -1.0, -0.000606, 0.00146, -1.0, -0.00118, 0.001195, -1.0, -0.00117, 0.001188, 0.5692, -0.6887, 0.449, 0.5692, -0.6887, 0.449, 0.5692, -0.6887, 0.449, 0.6069, -0.6618, 0.4401, 0.6069, -0.6618, 0.4401, 0.6069, -0.6618, 0.4401, -0.0004051, 0.8377, -0.5461, -0.0003967, 0.8377, -0.5461, -0.0004899, 0.8377, -0.5462, -0.0004899, 0.8377, -0.5462, -0.0004983, 0.8377, -0.5462, -0.0004051, 0.8377, -0.5461, -1.0, -0.00117, 0.001188, -1.0, -0.00118, 0.001195, -1.0, -0.001317, 0.0005798, -1.0, -0.001317, 0.0005798, -1.0, -0.001304, 0.0005484, -1.0, -0.00117, 0.001188, 0.698, -0.16, 0.698, 0.698, -0.16, 0.698, 0.698, -0.16, 0.698, 0.6174, -0.1543, 0.7713, 0.6174, -0.1543, 0.7713, 0.6174, -0.1543, 0.7713, 0.0006193, 0.196, -0.9806, 0.001378, 0.1962, -0.9806, 0.001125, 0.1961, -0.9806, 0.001125, 0.1961, -0.9806, 0.0003662, 0.196, -0.9806, 0.0006193, 0.196, -0.9806, -1.0, -0.000574, 0.001455, -1.0, -0.0002762, 0.001302, -1.0, -0.0002776, 0.001319, -1.0, -0.0002776, 0.001319, -1.0, -0.000606, 0.00146, -1.0, -0.000574, 0.001455, 0.0001262, 0.4401, -0.898, 0.0001661, 0.4396, -0.8982, 0.0001218, 0.4401, -0.8979, 0.0001218, 0.4401, -0.8979, 9.284e-05, 0.4405, -0.8978, 0.0001262, 0.4401, -0.898, -3.672e-05, -0.9461, 0.3239, -3.672e-05, -0.9461, 0.3239, -3.672e-05, -0.9461, 0.3239, -0.0002352, -0.9473, 0.3204, -0.0002352, -0.9473, 0.3204, -0.0002352, -0.9473, 0.3204, 5.168e-05, 0.3236, 0.9462, 1.511e-09, 0.3227, 0.9465, 1.849e-05, 0.323, 0.9464, 1.849e-05, 0.323, 0.9464, 7.019e-05, 0.3239, 0.9461, 5.168e-05, 0.3236, 0.9462, -1.0, 0.0007142, 0.0006842, -1.0, 0.0007142, 0.0006842, -1.0, 0.0007142, 0.0006842, 1.0, 0.0002467, 0.00474, 1.0, 0.0002467, 0.00474, 1.0, 0.0002467, 0.00474, 0.0001117, 0.7097, -0.7045, 0.0001661, 0.7092, -0.705, 0.0001327, 0.7095, -0.7047, 0.0001327, 0.7095, -0.7047, 9.282e-05, 0.7099, -0.7043, 0.0001117, 0.7097, -0.7045, -3.672e-05, -1.0, -0.003386, -3.672e-05, -1.0, -0.003386, -3.672e-05, -1.0, -0.003386, -0.0002351, -1.0, -0.007068, -0.0002351, -1.0, -0.007068, -0.0002351, -1.0, -0.007068, 4.397e-05, -0.003849, 1.0, 7.279e-08, -0.004659, 1.0, 2.109e-05, -0.00427, 1.0, 2.109e-05, -0.00427, 1.0, 7.019e-05, -0.003364, 1.0, 4.397e-05, -0.003849, 1.0, -1.0, 0.0004512, 0.0008803, -1.0, 0.0004512, 0.0008803, -1.0, 0.0004512, 0.0008803, 1.0, -0.001318, 0.00456, 1.0, -0.001318, 0.00456, 1.0, -0.001318, 0.00456, 0.0001116, 0.9473, -0.3204, 0.0001661, 0.9471, -0.3211, 0.0001328, 0.9472, -0.3206, 0.0001328, 0.9472, -0.3206, 9.282e-05, 0.9474, -0.3202, 0.0001116, 0.9473, -0.3204, -3.668e-05, -0.8965, -0.443, -3.668e-05, -0.8965, -0.443, -3.668e-05, -0.8965, -0.443, -0.0002351, -0.8949, -0.4463, -0.0002351, -0.8949, -0.4463, -0.0002351, -0.8949, -0.4463, 4.917e-05, -0.4433, 0.8964, 9.139e-08, -0.4441, 0.896, 3.152e-05, -0.4436, 0.8962, 3.152e-05, -0.4436, 0.8962, 7.015e-05, -0.443, 0.8965, 4.917e-05, -0.4433, 0.8964, -1.0, 2.132e-05, 0.0009883, -1.0, 2.132e-05, 0.0009883, -1.0, 2.132e-05, 0.0009883, 1.0, -0.003191, 0.003517, 1.0, -0.003191, 0.003517, 1.0, -0.003191, 0.003517])] * 3)])
me_untitled_002 = bpy.data.meshes.new('Untitled.002')
me_untitled_002.from_pydata([(-112.9, 112.9, 125.2), (113.0, 112.9, 125.1), (113.0, 125.1, 112.9), (-125.2, 112.9, -112.9), (-125.1, 113.0, 113.0), (-112.9, 125.1, 113.0), (-112.9, 112.9, 113.0), (125.2, 112.9, -113.0), (113.0, 112.9, -125.1), (-112.9, 113.0, -125.1), (-113.0, 125.1, -112.9), (113.2, 112.9, -112.9), (113.0, 125.1, -113.0), (-112.9, -125.1, -113.0), (-125.1, -112.9, -113.0), (125.1, -112.9, -113.0), (113.0, -125.1, -113.0), (113.0, -113.0, -125.1), (-113.0, -112.9, -125.1), (-112.9, -112.9, -112.9), (113.0, -112.9, -112.9), (-120.0, 116.9, -108.4), (-120.0, 109.0, -116.3), (-113.2, 112.9, -112.9), (-174.1, 26.9, 9.111), (120.1, 116.9, -108.4), (120.1, 109.0, -116.3), (120.1, -40.64, 51.39), (120.1, -51.24, 43.03), (114.1, -47.98, 47.28), (125.1, 112.9, 113.0), (113.0, 112.9, 113.0), (103.8, -115.2, -122.7), (-115.3, 103.6, -122.7), (-103.8, 115.2, -122.7), (115.4, -103.6, -122.7), (-109.8, 109.7, -118.4), (109.8, -109.7, -118.4), (-115.1, -103.8, -117.7), (103.6, 115.3, -118.2), (115.2, 103.8, -118.2), (109.8, 109.8, -113.9), (-109.7, -109.8, -113.5), (103.8, 122.7, -115.2), (-115.3, 122.7, 103.6), (-103.8, 122.7, 115.1), (115.4, 122.7, -103.6), (-109.8, 118.4, 109.7), (109.8, 118.4, -109.8), (-115.1, 117.7, -103.8), (115.2, 118.2, 103.8), (-103.6, 117.7, -115.4), (109.8, 113.9, 109.7), (-109.7, 113.5, -109.8), (113.2, 112.9, -112.9), (-113.2, 112.9, -112.9), (-104.6, -116.7, -117.9), (104.8, 118.2, 116.2), (-112.9, -52.14, 51.46), (-112.9, -46.05, 45.36), (-112.9, 32.62, 96.91), (-112.9, 29.58, 106.1), (-112.9, -105.9, -29.45), (-125.1, -96.79, -32.52), (-112.9, -96.81, -32.49), (125.1, -46.06, 45.35), (113.0, -52.14, 51.44), (113.0, -46.06, 45.36), (125.1, -96.82, -32.51), (113.0, -96.81, -32.49), (113.0, -105.9, -29.46), (113.0, 29.59, 106.0), (125.1, 32.63, 96.91), (113.0, 32.62, 96.91), (113.0, 41.03, 101.5), (113.0, 25.56, 93.93), (-112.9, 25.61, 93.91), (-112.9, 41.08, 101.5), (113.0, 29.5, 105.5), (-112.9, 29.51, 105.4), (113.0, -39.96, 51.13), (113.0, -52.1, 38.91), (-112.9, -52.05, 38.91), (-112.9, -39.91, 51.15), (113.0, -52.14, 51.09), (-112.9, -52.13, 51.09), (113.0, -94.43, -24.21), (113.0, -99.96, -40.53), (-112.9, -99.91, -40.51), (-112.9, -94.4, -24.18), (113.0, -105.4, -29.61), (-112.9, -105.3, -29.61)], [(23, 21)], [(4, 0, 5), (1, 2, 5), (5, 0, 1), (2, 31, 6), (6, 5, 2), (0, 6, 31), (31, 1, 0), (9, 3, 10), (4, 5, 10), (10, 3, 4), (5, 6, 55), (55, 10, 5), (3, 55, 6), (6, 4, 3), (7, 8, 12), (9, 10, 12), (12, 8, 9), (10, 55, 54), (54, 12, 10), (8, 54, 55), (55, 9, 8), (1, 30, 2), (7, 12, 2), (2, 30, 7), (12, 54, 31), (31, 2, 12), (30, 31, 54), (54, 7, 30), (13, 14, 18), (3, 9, 18), (18, 14, 3), (9, 55, 19), (19, 18, 9), (14, 19, 55), (55, 3, 14), (15, 16, 17), (13, 18, 17), (17, 16, 13), (18, 19, 20), (20, 17, 18), (16, 20, 19), (19, 13, 16), (15, 17, 8), (8, 7, 15), (17, 20, 54), (54, 8, 17), (7, 54, 20), (20, 15, 7), (62, 63, 14), (14, 13, 62), (14, 63, 64), (64, 19, 14), (19, 64, 62), (62, 13, 19), (22, 23, 24), (24, 21, 22), (15, 68, 70), (70, 16, 15), (69, 68, 15), (15, 20, 69), (70, 69, 20), (20, 16, 70), (25, 27, 28), (28, 26, 25), (26, 28, 29), (29, 11, 26), (27, 25, 11), (11, 29, 27), (32, 33, 34), (34, 35, 32), (35, 34, 36), (36, 37, 35), (33, 32, 37), (37, 36, 33), (38, 39, 40), (40, 56, 38), (56, 40, 41), (41, 42, 56), (39, 38, 42), (42, 41, 39), (43, 44, 45), (45, 46, 43), (46, 45, 47), (47, 48, 46), (44, 43, 48), (48, 47, 44), (49, 57, 50), (50, 51, 49), (51, 50, 52), (52, 53, 51), (57, 49, 53), (53, 52, 57), (60, 61, 58), (58, 59, 60), (61, 0, 4), (4, 6, 60), (6, 0, 61), (61, 60, 6), (63, 62, 58), (64, 59, 58), (58, 62, 64), (72, 71, 66), (66, 65, 72), (73, 72, 65), (65, 67, 73), (66, 71, 73), (73, 67, 66), (68, 65, 66), (66, 70, 68), (67, 65, 68), (68, 69, 67), (66, 67, 69), (69, 70, 66), (30, 1, 71), (71, 72, 30), (31, 30, 72), (72, 73, 31), (71, 1, 31), (31, 73, 71), (74, 75, 76), (76, 77, 74), (75, 78, 79), (79, 76, 75), (77, 79, 78), (78, 74, 77), (76, 79, 77), (74, 78, 75), (80, 81, 82), (82, 83, 80), (81, 84, 85), (85, 82, 81), (83, 85, 84), (84, 80, 83), (82, 85, 83), (80, 84, 81), (86, 87, 88), (88, 89, 86), (87, 90, 91), (91, 88, 87), (89, 91, 90), (90, 86, 89), (88, 91, 89), (86, 90, 87)])
me_untitled_002.polygons.foreach_set('use_smooth', [True] * 143)
_k = set([(0, 1), (0, 4), (0, 5), (0, 6), (0, 61), (1, 2), (1, 30), (1, 31), (1, 71), (2, 5), (2, 6), (2, 7), (2, 12), (2, 30), (2, 31), (3, 4), (3, 6), (3, 9), (3, 10), (3, 14), (3, 55), (4, 5), (4, 6), (4, 61), (5, 6), (5, 10), (5, 55), (6, 31), (6, 55), (6, 60), (7, 8), (7, 12), (7, 15), (7, 20), (7, 30), (7, 54), (8, 9), (8, 12), (8, 15), (8, 17), (8, 54), (8, 55), (9, 10), (9, 12), (9, 18), (9, 19), (9, 55), (10, 12), (10, 54), (10, 55), (11, 27), (11, 29), (12, 31), (12, 54), (13, 14), (13, 16), (13, 18), (13, 19), (13, 62), (14, 18), (14, 19), (14, 55), (14, 62), (14, 63), (15, 16), (15, 17), (15, 20), (15, 68), (15, 70), (16, 17), (16, 20), (16, 70), (17, 18), (17, 20), (17, 54), (18, 19), (18, 20), (19, 20), (19, 55), (19, 64), (20, 54), (20, 69), (22, 24), (23, 24), (25, 27), (25, 28), (26, 28), (26, 29), (30, 31), (30, 71), (30, 72), (31, 54), (31, 73), (32, 33), (32, 34), (33, 37), (34, 35), (35, 36), (36, 37), (38, 39), (38, 40), (39, 42), (40, 56), (41, 42), (41, 56), (43, 44), (43, 45), (44, 48), (45, 46), (46, 47), (47, 48), (49, 50), (49, 57), (50, 51), (51, 52), (52, 53), (53, 57), (54, 55), (58, 61), (58, 62), (58, 63), (58, 64), (59, 60), (59, 64), (62, 63), (63, 64), (65, 66), (65, 67), (65, 68), (65, 72), (66, 68), (66, 70), (66, 71), (66, 72), (67, 69), (67, 73), (68, 69), (68, 70), (71, 72), (72, 73), (74, 75), (74, 77), (74, 78), (75, 76), (75, 78), (75, 79), (76, 77), (76, 79), (77, 79), (78, 79), (80, 81), (80, 83), (80, 84), (81, 82), (81, 84), (81, 85), (82, 83), (82, 85), (83, 85), (84, 85), (86, 87), (86, 89), (86, 90), (87, 88), (87, 90), (87, 91), (88, 89), (88, 91), (89, 91), (90, 91)])
me_untitled_002.attributes.new('sharp_edge', 'BOOLEAN', 'EDGE').data.foreach_set('value', [ (min(e.vertices), max(e.vertices)) in _k for e in me_untitled_002.edges])
_uv = me_untitled_002.uv_layers.new(name='UVChannel_1')
_uv.uv.foreach_set('vector', [0.6902, 0.9396, 0.716, 0.8943, 0.7421, 0.9395, 0.003451, 0.9397, 0.003451, 0.8946, 0.6868, 0.8946, 0.6868, 0.8946, 0.6868, 0.9397, 0.003451, 0.9397, 0.001103, 0.9374, 0.001103, 0.8923, 0.6863, 0.893, 0.6863, 0.893, 0.6855, 0.9374, 0.001103, 0.9374, 0.6862, 0.8931, 0.6862, 0.9382, 0.001902, 0.9382, 0.001902, 0.9382, 0.001902, 0.8931, 0.6862, 0.8931, 0.6902, 0.9396, 0.716, 0.8943, 0.7421, 0.9395, 0.003451, 0.9397, 0.003451, 0.8946, 0.6868, 0.8946, 0.6868, 0.8946, 0.6868, 0.9397, 0.003451, 0.9397, 0.001103, 0.9374, 0.001103, 0.8923, 0.6863, 0.893, 0.6863, 0.893, 0.6855, 0.9374, 0.001103, 0.9374, 0.6862, 0.8931, 0.6862, 0.9382, 0.001902, 0.9382, 0.001902, 0.9382, 0.001902, 0.8931, 0.6862, 0.8931, 0.6902, 0.9396, 0.716, 0.8943, 0.7421, 0.9395, 0.003451, 0.9397, 0.003451, 0.8946, 0.6868, 0.8946, 0.6868, 0.8946, 0.6868, 0.9397, 0.003451, 0.9397, 0.001103, 0.9374, 0.001103, 0.8923, 0.6863, 0.893, 0.6863, 0.893, 0.6855, 0.9374, 0.001103, 0.9374, 0.6862, 0.8931, 0.6862, 0.9382, 0.001902, 0.9382, 0.001902, 0.9382, 0.001902, 0.8931, 0.6862, 0.8931, 0.6902, 0.9396, 0.716, 0.8943, 0.7421, 0.9395, 0.003451, 0.9397, 0.003451, 0.8946, 0.6868, 0.8946, 0.6868, 0.8946, 0.6868, 0.9397, 0.003451, 0.9397, 0.001103, 0.9374, 0.001103, 0.8923, 0.6863, 0.893, 0.6863, 0.893, 0.6855, 0.9374, 0.001103, 0.9374, 0.6862, 0.8931, 0.6862, 0.9382, 0.001902, 0.9382, 0.001902, 0.9382, 0.001902, 0.8931, 0.6862, 0.8931, 0.6902, 0.9396, 0.716, 0.8943, 0.7421, 0.9395, 0.003451, 0.9397, 0.003451, 0.8946, 0.6868, 0.8946, 0.6868, 0.8946, 0.6868, 0.9397, 0.003451, 0.9397, 0.001103, 0.9374, 0.001103, 0.8923, 0.6863, 0.893, 0.6863, 0.893, 0.6855, 0.9374, 0.001103, 0.9374, 0.6862, 0.8931, 0.6862, 0.9382, 0.001902, 0.9382, 0.001902, 0.9382, 0.001902, 0.8931, 0.6862, 0.8931, 0.6902, 0.9396, 0.716, 0.8943, 0.7421, 0.9395, 0.003451, 0.9397, 0.003451, 0.8946, 0.6868, 0.8946, 0.6868, 0.8946, 0.6868, 0.9397, 0.003451, 0.9397, 0.001103, 0.9374, 0.001103, 0.8923, 0.6863, 0.893, 0.6863, 0.893, 0.6855, 0.9374, 0.001103, 0.9374, 0.6862, 0.8931, 0.6862, 0.9382, 0.001902, 0.9382, 0.001902, 0.9382, 0.001902, 0.8931, 0.6862, 0.8931, 0.003451, 0.9397, 0.003451, 0.8946, 0.6868, 0.8946, 0.6868, 0.8946, 0.6868, 0.9397, 0.003451, 0.9397, 0.001103, 0.9374, 0.001103, 0.8923, 0.6863, 0.893, 0.6863, 0.893, 0.6855, 0.9374, 0.001103, 0.9374, 0.6862, 0.8931, 0.6862, 0.9382, 0.001902, 0.9382, 0.001902, 0.9382, 0.001902, 0.8931, 0.6862, 0.8931, 0.7381, 0.8894, 0.7257, 0.8461, 0.9583, 0.8466, 0.9583, 0.8466, 0.9831, 0.8898, 0.7381, 0.8894, 0.9597, 0.9412, 0.7269, 0.9419, 0.731, 0.9916, 0.731, 0.9916, 0.9661, 0.9908, 0.9597, 0.9412, 0.9505, 0.8548, 0.7194, 0.8546, 0.7376, 0.8798, 0.7376, 0.8798, 0.9818, 0.8796, 0.9505, 0.8548, 0.6949, 0.8936, 0.6948, 0.939, 0.2998, 0.9391, 0.2998, 0.9391, 0.6923, 0.8935, 0.6949, 0.8936, 0.9583, 0.8466, 0.7257, 0.8461, 0.7381, 0.8894, 0.7381, 0.8894, 0.9831, 0.8898, 0.9583, 0.8466, 0.731, 0.9916, 0.7269, 0.9419, 0.9597, 0.9412, 0.9597, 0.9412, 0.9661, 0.9908, 0.731, 0.9916, 0.7376, 0.8798, 0.7194, 0.8546, 0.9505, 0.8548, 0.9505, 0.8548, 0.9818, 0.8796, 0.7376, 0.8798, 0.6923, 0.8935, 0.2982, 0.8948, 0.2989, 0.9392, 0.2989, 0.9392, 0.6919, 0.9396, 0.6923, 0.8935, 0.6949, 0.8936, 0.2998, 0.8943, 0.2998, 0.9391, 0.2998, 0.9391, 0.6948, 0.939, 0.6949, 0.8936, 0.2993, 0.9392, 0.6948, 0.9397, 0.6948, 0.8936, 0.6948, 0.8936, 0.2996, 0.8945, 0.2993, 0.9392, 0.99, 0.9906, 0.002589, 0.9941, 0.002479, 0.9444, 0.002479, 0.9444, 0.9898, 0.941, 0.99, 0.9906, 0.992, 0.9898, 0.001918, 0.9945, 0.001363, 0.9446, 0.001363, 0.9446, 0.9927, 0.9405, 0.992, 0.9898, 0.001351, 0.9446, 0.9926, 0.9406, 0.9926, 0.9899, 0.9926, 0.9899, 0.001966, 0.9945, 0.001351, 0.9446, 0.99, 0.9906, 0.002589, 0.9941, 0.002479, 0.9444, 0.002479, 0.9444, 0.9898, 0.941, 0.99, 0.9906, 0.992, 0.9898, 0.001918, 0.9945, 0.001363, 0.9446, 0.001363, 0.9446, 0.9927, 0.9405, 0.992, 0.9898, 0.001351, 0.9446, 0.9926, 0.9406, 0.9926, 0.9899, 0.9926, 0.9899, 0.001966, 0.9945, 0.001351, 0.9446, 0.99, 0.9906, 0.002589, 0.9941, 0.002479, 0.9444, 0.002479, 0.9444, 0.9898, 0.941, 0.99, 0.9906, 0.992, 0.9898, 0.001918, 0.9945, 0.001363, 0.9446, 0.001363, 0.9446, 0.9927, 0.9405, 0.992, 0.9898, 0.001351, 0.9446, 0.9926, 0.9406, 0.9926, 0.9899, 0.9926, 0.9899, 0.001966, 0.9945, 0.001351, 0.9446, 0.99, 0.9906, 0.002589, 0.9941, 0.002479, 0.9444, 0.002479, 0.9444, 0.9898, 0.941, 0.99, 0.9906, 0.992, 0.9898, 0.001918, 0.9945, 0.001363, 0.9446, 0.001363, 0.9446, 0.9927, 0.9405, 0.992, 0.9898, 0.001351, 0.9446, 0.9926, 0.9406, 0.9926, 0.9899, 0.9926, 0.9899, 0.001966, 0.9945, 0.001351, 0.9446, 0.2571, 0.8543, 0.2492, 0.8802, 0.4934, 0.88, 0.4934, 0.88, 0.4883, 0.8545, 0.2571, 0.8543, 0.248, 0.8884, 0.003016, 0.888, 0.02808, 0.8447, 0.02848, 0.9439, 0.02573, 0.994, 0.2608, 0.9932, 0.02604, 0.8542, 0.005044, 0.8804, 0.2492, 0.8802, 0.2492, 0.8802, 0.2571, 0.8543, 0.02604, 0.8542, 0.7257, 0.8461, 0.7381, 0.8894, 0.493, 0.8889, 0.7194, 0.8546, 0.4883, 0.8545, 0.4934, 0.88, 0.4934, 0.88, 0.7376, 0.8798, 0.7194, 0.8546, 0.2606, 0.8452, 0.248, 0.8884, 0.493, 0.8889, 0.493, 0.8889, 0.4932, 0.8457, 0.2606, 0.8452, 0.2608, 0.9932, 0.2613, 0.9432, 0.4941, 0.9426, 0.4941, 0.9426, 0.4959, 0.9924, 0.2608, 0.9932, 0.4934, 0.88, 0.2492, 0.8802, 0.2571, 0.8543, 0.2571, 0.8543, 0.4883, 0.8545, 0.4934, 0.88, 0.7257, 0.8461, 0.4932, 0.8457, 0.493, 0.8889, 0.493, 0.8889, 0.7381, 0.8894, 0.7257, 0.8461, 0.4959, 0.9924, 0.4941, 0.9426, 0.7269, 0.9419, 0.7269, 0.9419, 0.731, 0.9916, 0.4959, 0.9924, 0.4934, 0.88, 0.4883, 0.8545, 0.7194, 0.8546, 0.7194, 0.8546, 0.7376, 0.8798, 0.4934, 0.88, 0.02808, 0.8447, 0.003016, 0.888, 0.248, 0.8884, 0.248, 0.8884, 0.2606, 0.8452, 0.02808, 0.8447, 0.02573, 0.994, 0.02848, 0.9439, 0.2613, 0.9432, 0.2613, 0.9432, 0.2608, 0.9932, 0.02573, 0.994, 0.2492, 0.8802, 0.005044, 0.8804, 0.02604, 0.8542, 0.02604, 0.8542, 0.2571, 0.8543, 0.2492, 0.8802, 0.003451, 0.9397, 0.003451, 0.8946, 0.6868, 0.8946, 0.6868, 0.8946, 0.6868, 0.9397, 0.003451, 0.9397, 0.001103, 0.9374, 0.001103, 0.8923, 0.6863, 0.893, 0.6863, 0.893, 0.6855, 0.9374, 0.001103, 0.9374, 0.6862, 0.8931, 0.6862, 0.9382, 0.001902, 0.9382, 0.001902, 0.9382, 0.001902, 0.8931, 0.6862, 0.8931, 0.6868, 0.8946, 0.6863, 0.893, 0.6862, 0.8931, 0.003451, 0.9397, 0.001902, 0.9382, 0.001103, 0.9374, 0.003451, 0.9397, 0.003451, 0.8946, 0.6868, 0.8946, 0.6868, 0.8946, 0.6868, 0.9397, 0.003451, 0.9397, 0.001103, 0.9374, 0.001103, 0.8923, 0.6863, 0.893, 0.6863, 0.893, 0.6855, 0.9374, 0.001103, 0.9374, 0.6862, 0.8931, 0.6862, 0.9382, 0.001902, 0.9382, 0.001902, 0.9382, 0.001902, 0.8931, 0.6862, 0.8931, 0.6868, 0.8946, 0.6863, 0.893, 0.6862, 0.8931, 0.003451, 0.9397, 0.001902, 0.9382, 0.001103, 0.9374, 0.003451, 0.9397, 0.003451, 0.8946, 0.6868, 0.8946, 0.6868, 0.8946, 0.6868, 0.9397, 0.003451, 0.9397, 0.001103, 0.9374, 0.001103, 0.8923, 0.6863, 0.893, 0.6863, 0.893, 0.6855, 0.9374, 0.001103, 0.9374, 0.6862, 0.8931, 0.6862, 0.9382, 0.001902, 0.9382, 0.001902, 0.9382, 0.001902, 0.8931, 0.6862, 0.8931, 0.6868, 0.8946, 0.6863, 0.893, 0.6862, 0.8931, 0.003451, 0.9397, 0.001902, 0.9382, 0.001103, 0.9374])
me_untitled_002.materials.append(mat_construction)
me_untitled_002.use_remesh_preserve_volume = False
me_untitled_002.use_remesh_preserve_attributes = False
me_untitled_002.use_mirror_vertex_groups = False
me_untitled_002.update()
me_untitled_002.normals_split_custom_set([tuple(v) for v in zip(*[iter([-0.5773, 0.5774, 0.5774, -0.5773, 0.5774, 0.5774, -0.5773, 0.5774, 0.5774, 0.0001263, 0.7079, 0.7063, 0.0001662, 0.7083, 0.706, 0.0001328, 0.7079, 0.7063, 0.0001328, 0.7079, 0.7063, 9.276e-05, 0.7076, 0.7066, 0.0001263, 0.7079, 0.7063, -3.666e-05, -0.001249, -1.0, -3.666e-05, -0.001249, -1.0, -3.666e-05, -0.001249, -1.0, -0.0002351, 0.002432, -1.0, -0.0002351, 0.002432, -1.0, -0.0002351, 0.002432, -1.0, 5.181e-05, -1.0, 0.0009327, -8.446e-10, -1.0, -2.122e-05, 2.116e-05, -1.0, 0.0003666, 2.116e-05, -1.0, 0.0003666, 7.014e-05, -1.0, 0.001273, 5.181e-05, -1.0, 0.0009327, -0.5773, 0.5774, -0.5773, -0.5773, 0.5774, -0.5773, -0.5773, 0.5774, -0.5773, -0.7067, 0.7075, 0.0001935, -0.707, 0.7073, 0.0001664, -0.7067, 0.7076, 0.0001993, -0.7067, 0.7076, 0.0001993, -0.7066, 0.7076, 0.000201, -0.7067, 0.7075, 0.0001935, 1.0, 0.0008803, -0.00132, 1.0, 0.0008803, -0.00132, 1.0, 0.0008803, -0.00132, 0.9998, -0.01924, -0.0002353, 0.9998, -0.01924, -0.0002353, 0.9998, -0.01924, -0.0002353, 0.0002915, -1.0, -1.456e-05, 0.0002915, -1.0, -1.456e-05, 0.0002915, -1.0, -1.456e-05, -0.002165, -1.0, 0.0001188, -0.002165, -1.0, 0.0001188, -0.002165, -1.0, 0.0001188, 0.5774, 0.5774, -0.5773, 0.5774, 0.5774, -0.5773, 0.5774, 0.5774, -0.5773, -0.0001659, 0.7081, -0.7061, -0.0001659, 0.7081, -0.7061, -0.0001659, 0.7081, -0.7061, -3.841e-06, 0.7066, -0.7076, -3.841e-06, 0.7066, -0.7076, -3.841e-06, 0.7066, -0.7076, 2.516e-05, 0.001204, 1.0, 2.516e-05, 0.001204, 1.0, 2.516e-05, 0.001204, 1.0, 0.0002351, 0.005105, 1.0, 0.0002351, 0.005105, 1.0, 0.0002351, 0.005105, 1.0, -1.732e-05, -1.0, -0.001296, -1.732e-05, -1.0, -0.001296, -1.732e-05, -1.0, -0.001296, -0.0001285, -1.0, -0.003355, -0.0001285, -1.0, -0.003355, -0.0001285, -1.0, -0.003355, 0.5774, 0.5774, 0.5774, 0.5774, 0.5774, 0.5774, 0.5774, 0.5774, 0.5774, 0.7058, 0.7084, -0.0001662, 0.7058, 0.7084, -0.0001662, 0.7058, 0.7084, -0.0001662, 0.7081, 0.7061, 8.447e-05, 0.7081, 0.7061, 8.447e-05, 0.7081, 0.7061, 8.447e-05, -0.9997, -0.02329, -0.001266, -0.9997, -0.02329, -0.001266, -0.9997, -0.02329, -0.001266, -1.0, 0.004566, 0.0002355, -1.0, 0.004566, 0.0002355, -1.0, 0.004566, 0.0002355, 0.001668, -1.0, -1.358e-05, 0.001318, -1.0, 4.821e-06, 0.00127, -1.0, 7.429e-06, 0.00127, -1.0, 7.429e-06, 0.001764, -1.0, -1.864e-05, 0.001668, -1.0, -1.358e-05, -0.5774, -0.5774, -0.5773, -0.5774, -0.5774, -0.5773, -0.5774, -0.5774, -0.5773, -0.7062, 2.295e-06, -0.708, -0.7058, 4.184e-05, -0.7084, -0.706, 2.401e-05, -0.7082, -0.706, 2.401e-05, -0.7082, -0.7064, -2.29e-05, -0.7078, -0.7062, 2.295e-06, -0.708, 0.9998, 0.001265, 0.02205, 0.9998, 0.001265, 0.02205, 0.9998, 0.001265, 0.02205, 1.0, -0.0001522, -0.004259, 1.0, -0.0001522, -0.004259, 1.0, -0.0001522, -0.004259, -0.003652, -5.466e-05, 1.0, -0.003652, -5.466e-05, 1.0, -0.003652, -5.466e-05, 1.0, 0.0001316, -0.000254, 1.0, 0.0001316, -0.000254, 1.0, 0.0001316, -0.000254, 1.0, 0.5773, -0.5774, -0.5773, 0.5773, -0.5774, -0.5773, 0.5773, -0.5774, -0.5773, -0.0001036, -0.707, -0.7072, -0.0001663, -0.7064, -0.7078, -0.0001394, -0.7066, -0.7076, -0.0001394, -0.7066, -0.7076, -6.949e-05, -0.7073, -0.7069, -0.0001036, -0.707, -0.7072, 3.715e-05, 1.0, -0.0012, 3.715e-05, 1.0, -0.0012, 3.715e-05, 1.0, -0.0012, 0.0002356, 1.0, -0.00489, 0.0002356, 1.0, -0.00489, 0.0002356, 1.0, -0.00489, -1.018e-07, -0.002234, 1.0, -4.783e-07, -0.00224, 1.0, 1.013e-05, -0.002045, 1.0, 1.013e-05, -0.002045, 1.0, 1.051e-05, -0.002038, 1.0, -1.018e-07, -0.002234, 1.0, 0.7058, -0.0002151, -0.7084, 0.7058, -0.0002151, -0.7084, 0.7058, -0.0002151, -0.7084, 0.7073, -5.939e-05, -0.707, 0.7073, -5.939e-05, -0.707, 0.7073, -5.939e-05, -0.707, -1.0, 0.001286, -0.0005695, -1.0, 0.001286, -0.0005695, -1.0, 0.001286, -0.0005695, -0.9998, 8.307e-05, 0.02179, -0.9998, 8.307e-05, 0.02179, -0.9998, 8.307e-05, 0.02179, 0.001467, -2.638e-05, 1.0, 0.001467, -2.638e-05, 1.0, 0.001467, -2.638e-05, 1.0, 0.002979, -0.000108, 1.0, 0.002979, -0.000108, 1.0, 0.002979, -0.000108, 1.0, -0.6181, -0.7708, 0.1544, -0.6181, -0.7708, 0.1544, -0.6181, -0.7708, 0.1544, -0.6987, -0.6973, 0.16, -0.6987, -0.6973, 0.16, -0.6987, -0.6973, 0.16, 0.001443, 0.9805, -0.1964, 0.001508, 0.9805, -0.1964, 0.001501, 0.9805, -0.1964, 0.001501, 0.9805, -0.1964, 0.001436, 0.9805, -0.1964, 0.001443, 0.9805, -0.1964, 1.0, -0.002201, 0.0003734, 1.0, -0.001837, 0.0006857, 1.0, -0.002235, 0.0003653, 1.0, -0.002235, 0.0003653, 1.0, -0.002218, 0.0003749, 1.0, -0.002201, 0.0003734, 0.5723, -0.777, -0.2622, 0.5723, -0.777, -0.2622, 0.5723, -0.777, -0.2622, -0.9384, 0.2444, -0.2444, -0.9384, 0.2444, -0.2444, -0.9384, 0.2444, -0.2444, 0.6175, -0.7713, 0.1545, 0.6175, -0.7713, 0.1545, 0.6175, -0.7713, 0.1545, 0.6983, -0.6977, 0.1601, 0.6983, -0.6977, 0.1601, 0.6983, -0.6977, 0.1601, 0.0002573, 0.9805, -0.1964, 0.0002202, 0.9805, -0.1964, 0.000578, 0.9805, -0.1964, 0.000578, 0.9805, -0.1964, 0.0006151, 0.9805, -0.1964, 0.0002573, 0.9805, -0.1964, -1.0, -0.001304, 0.0005484, -1.0, -0.001317, 0.0005798, -1.0, -0.001092, 0.0002691, -1.0, -0.001092, 0.0002691, -1.0, -0.00107, 0.0002673, -1.0, -0.001304, 0.0005484, 1.0, 9.738e-07, 9.368e-07, 1.0, 9.738e-07, 9.368e-07, 1.0, 9.738e-07, 9.368e-07, 1.0, -1.743e-06, 4.536e-07, 1.0, -1.743e-06, 4.536e-07, 1.0, -1.743e-06, 4.536e-07, -0.6621, -0.5283, -0.5315, -0.6621, -0.5283, -0.5315, -0.6621, -0.5283, -0.5315, -0.5995, -0.5663, -0.5657, -0.5995, -0.5663, -0.5657, -0.5995, -0.5663, -0.5657, -0.6637, 0.5326, 0.5252, -0.6637, 0.5326, 0.5252, -0.6637, 0.5326, 0.5252, -0.802, 0.4195, 0.4253, -0.802, 0.4195, 0.4253, -0.802, 0.4195, 0.4253, -0.0004673, -0.0004243, -1.0, -0.0004673, -0.0004243, -1.0, -0.0004673, -0.0004243, -1.0, 0.0004737, 0.0004238, -1.0, 0.0004737, 0.0004238, -1.0, 0.0004737, 0.0004238, -1.0, 0.3314, 0.332, 0.8832, 0.3314, 0.332, 0.8832, 0.3314, 0.332, 0.8832, 0.3235, 0.3235, 0.8892, 0.3235, 0.3235, 0.8892, 0.3235, 0.3235, 0.8892, -0.3313, -0.3319, 0.8832, -0.3313, -0.3319, 0.8832, -0.3313, -0.3319, 0.8832, -0.3236, -0.3236, 0.8891, -0.3236, -0.3236, 0.8891, -0.3236, -0.3236, 0.8891, -0.002472, 0.000451, -1.0, -0.002472, 0.000451, -1.0, -0.002472, 0.000451, -1.0, -0.01066, 0.009534, -0.9999, -0.01066, 0.009534, -0.9999, -0.01066, 0.009534, -0.9999, 0.3336, -0.3315, 0.8825, 0.3336, -0.3315, 0.8825, 0.3336, -0.3315, 0.8825, 0.3302, -0.3283, 0.885, 0.3302, -0.3283, 0.885, 0.3302, -0.3283, 0.885, -0.3301, 0.3313, 0.8839, -0.3301, 0.3313, 0.8839, -0.3301, 0.3313, 0.8839, -0.3218, 0.3236, 0.8898, -0.3218, 0.3236, 0.8898, -0.3218, 0.3236, 0.8898, -0.0004667, 1.0, -0.0004235, -0.0004667, 1.0, -0.0004235, -0.0004667, 1.0, -0.0004235, 0.000474, 1.0, 0.000424, 0.000474, 1.0, 0.000424, 0.000474, 1.0, 0.000424, 0.3314, -0.8832, 0.332, 0.3314, -0.8832, 0.332, 0.3314, -0.8832, 0.332, 0.3235, -0.8892, 0.3235, 0.3235, -0.8892, 0.3235, 0.3235, -0.8892, 0.3235, -0.3313, -0.8832, -0.3319, -0.3313, -0.8832, -0.3319, -0.3313, -0.8832, -0.3319, -0.3236, -0.8891, -0.3236, -0.3236, -0.8891, -0.3236, -0.3236, -0.8891, -0.3236, -0.001802, 1.0, -0.0002917, -0.001802, 1.0, -0.0002917, -0.001802, 1.0, -0.0002917, -0.001623, 1.0, -0.0004905, -0.001623, 1.0, -0.0004905, -0.001623, 1.0, -0.0004905, 0.3338, -0.8825, -0.3314, 0.3338, -0.8825, -0.3314, 0.3338, -0.8825, -0.3314, 0.3254, -0.8886, -0.3235, 0.3254, -0.8886, -0.3235, 0.3254, -0.8886, -0.3235, -0.3299, -0.8839, 0.3315, -0.3299, -0.8839, 0.3315, -0.3299, -0.8839, 0.3315, -0.3287, -0.8848, 0.3304, -0.3287, -0.8848, 0.3304, -0.3287, -0.8848, 0.3304, 1.0, -0.0004546, 0.0006416, 1.0, -0.0001677, 0.0001867, 1.0, -0.0006469, 0.0005879, 1.0, -0.0006469, 0.0005879, 1.0, -0.0009031, 0.0008538, 1.0, -0.0004546, 0.0006416, -0.699, -0.1598, 0.6971, -0.699, -0.1598, 0.6971, -0.699, -0.1598, 0.6971, -0.0006976, 0.1962, -0.9806, -0.00155, 0.196, -0.9806, -0.001808, 0.1967, -0.9805, 1.0, -3.348e-05, -0.0004097, 1.0, -2.971e-05, -0.0004556, 1.0, -0.0001677, 0.0001867, 1.0, -0.0001677, 0.0001867, 1.0, -0.0004546, 0.0006416, 1.0, -3.348e-05, -0.0004097, -0.6078, -0.6613, 0.4397, -0.6078, -0.6613, 0.4397, -0.6078, -0.6613, 0.4397, 1.0, -0.001087, 0.00067, 1.0, -0.0009031, 0.0008538, 1.0, -0.0006469, 0.0005879, 1.0, -0.00173, 0.001011, 1.0, -0.002235, 0.0003653, 1.0, -0.001837, 0.0006857, 0.6065, -0.4417, 0.6611, 0.6065, -0.4417, 0.6611, 0.6065, -0.4417, 0.6611, 0.5695, -0.4505, 0.6875, 0.5695, -0.4505, 0.6875, 0.5695, -0.4505, 0.6875, -0.0004761, 0.548, -0.8365, 5.029e-05, 0.5481, -0.8364, -0.0001886, 0.5481, -0.8364, -0.0001886, 0.5481, -0.8364, -0.0005722, 0.548, -0.8365, -0.0004761, 0.548, -0.8365, -1.0, -0.00117, 0.001188, -1.0, -0.000574, 0.001455, -1.0, -0.000606, 0.00146, -1.0, -0.000606, 0.00146, -1.0, -0.00118, 0.001195, -1.0, -0.00117, 0.001188, 0.5692, -0.6887, 0.449, 0.5692, -0.6887, 0.449, 0.5692, -0.6887, 0.449, 0.6069, -0.6618, 0.4401, 0.6069, -0.6618, 0.4401, 0.6069, -0.6618, 0.4401, -0.0004051, 0.8377, -0.5461, -0.0003967, 0.8377, -0.5461, -0.0004899, 0.8377, -0.5462, -0.0004899, 0.8377, -0.5462, -0.0004983, 0.8377, -0.5462, -0.0004051, 0.8377, -0.5461, -1.0, -0.00117, 0.001188, -1.0, -0.00118, 0.001195, -1.0, -0.001317, 0.0005798, -1.0, -0.001317, 0.0005798, -1.0, -0.001304, 0.0005484, -1.0, -0.00117, 0.001188, 0.698, -0.16, 0.698, 0.698, -0.16, 0.698, 0.698, -0.16, 0.698, 0.6174, -0.1543, 0.7713, 0.6174, -0.1543, 0.7713, 0.6174, -0.1543, 0.7713, 0.0006193, 0.196, -0.9806, 0.001378, 0.1962, -0.9806, 0.001125, 0.1961, -0.9806, 0.001125, 0.1961, -0.9806, 0.0003662, 0.196, -0.9806, 0.0006193, 0.196, -0.9806, -1.0, -0.000574, 0.001455, -1.0, -0.0002762, 0.001302, -1.0, -0.0002776, 0.001319, -1.0, -0.0002776, 0.001319, -1.0, -0.000606, 0.00146, -1.0, -0.000574, 0.001455, 0.0001262, 0.4401, -0.898, 0.0001661, 0.4396, -0.8982, 0.0001218, 0.4401, -0.8979, 0.0001218, 0.4401, -0.8979, 9.284e-05, 0.4405, -0.8978, 0.0001262, 0.4401, -0.898, -3.672e-05, -0.9461, 0.3239, -3.672e-05, -0.9461, 0.3239, -3.672e-05, -0.9461, 0.3239, -0.0002352, -0.9473, 0.3204, -0.0002352, -0.9473, 0.3204, -0.0002352, -0.9473, 0.3204, 5.168e-05, 0.3236, 0.9462, 1.511e-09, 0.3227, 0.9465, 1.849e-05, 0.323, 0.9464, 1.849e-05, 0.323, 0.9464, 7.019e-05, 0.3239, 0.9461, 5.168e-05, 0.3236, 0.9462, -1.0, 0.0007142, 0.0006842, -1.0, 0.0007142, 0.0006842, -1.0, 0.0007142, 0.0006842, 1.0, 0.0002467, 0.00474, 1.0, 0.0002467, 0.00474, 1.0, 0.0002467, 0.00474, 0.0001117, 0.7097, -0.7045, 0.0001661, 0.7092, -0.705, 0.0001327, 0.7095, -0.7047, 0.0001327, 0.7095, -0.7047, 9.282e-05, 0.7099, -0.7043, 0.0001117, 0.7097, -0.7045, -3.672e-05, -1.0, -0.003386, -3.672e-05, -1.0, -0.003386, -3.672e-05, -1.0, -0.003386, -0.0002351, -1.0, -0.007068, -0.0002351, -1.0, -0.007068, -0.0002351, -1.0, -0.007068, 4.397e-05, -0.003849, 1.0, 7.279e-08, -0.004659, 1.0, 2.109e-05, -0.00427, 1.0, 2.109e-05, -0.00427, 1.0, 7.019e-05, -0.003364, 1.0, 4.397e-05, -0.003849, 1.0, -1.0, 0.0004512, 0.0008803, -1.0, 0.0004512, 0.0008803, -1.0, 0.0004512, 0.0008803, 1.0, -0.001318, 0.00456, 1.0, -0.001318, 0.00456, 1.0, -0.001318, 0.00456, 0.0001116, 0.9473, -0.3204, 0.0001661, 0.9471, -0.3211, 0.0001328, 0.9472, -0.3206, 0.0001328, 0.9472, -0.3206, 9.282e-05, 0.9474, -0.3202, 0.0001116, 0.9473, -0.3204, -3.668e-05, -0.8965, -0.443, -3.668e-05, -0.8965, -0.443, -3.668e-05, -0.8965, -0.443, -0.0002351, -0.8949, -0.4463, -0.0002351, -0.8949, -0.4463, -0.0002351, -0.8949, -0.4463, 4.917e-05, -0.4433, 0.8964, 9.139e-08, -0.4441, 0.896, 3.152e-05, -0.4436, 0.8962, 3.152e-05, -0.4436, 0.8962, 7.015e-05, -0.443, 0.8965, 4.917e-05, -0.4433, 0.8964, -1.0, 2.132e-05, 0.0009883, -1.0, 2.132e-05, 0.0009883, -1.0, 2.132e-05, 0.0009883, 1.0, -0.003191, 0.003517, 1.0, -0.003191, 0.003517, 1.0, -0.003191, 0.003517])] * 3)])

# ---- objects
ob_slopeplateroundedconstruction_003 = bpy.data.objects.new('SlopePlateRoundedConstruction.003', me_untitled_005)
ob_slopeplateroundedconstruction_002 = bpy.data.objects.new('SlopePlateRoundedConstruction.002', me_untitled_003)
ob_slopeplateroundedconstruction_001 = bpy.data.objects.new('SlopePlateRoundedConstruction.001', me_untitled_002)
ob_lamp = bpy.data.objects.new('Lamp', light_lamp)
ob_camera = bpy.data.objects.new('Camera', cam_camera)

# ---- transforms, parenting, visibility, modifiers, constraints
ob_slopeplateroundedconstruction_003.location = (0.0, 0.0, 0.0)
ob_slopeplateroundedconstruction_003.rotation_euler = (-4.371e-08, 0.0, 1.571)
ob_slopeplateroundedconstruction_003.scale = (0.01, 0.01, 0.01)
ob_slopeplateroundedconstruction_003.color = (0.8, 0.8, 0.8, 1.0)
ob_slopeplateroundedconstruction_003.hide_viewport = True
ob_slopeplateroundedconstruction_003.hide_select = True
ob_slopeplateroundedconstruction_003.lineart.crease_threshold = 0.0
ob_slopeplateroundedconstruction_002.location = (0.0, 0.0, 0.0)
ob_slopeplateroundedconstruction_002.rotation_euler = (-4.371e-08, 1.571, 0.0)
ob_slopeplateroundedconstruction_002.scale = (0.01, 0.01, 0.01)
ob_slopeplateroundedconstruction_002.color = (0.8, 0.8, 0.8, 1.0)
ob_slopeplateroundedconstruction_002.hide_viewport = True
ob_slopeplateroundedconstruction_002.hide_select = True
ob_slopeplateroundedconstruction_002.lineart.crease_threshold = 0.0
ob_slopeplateroundedconstruction_001.location = (0.0, 0.0, 0.0)
ob_slopeplateroundedconstruction_001.scale = (0.01, 0.01, 0.01)
ob_slopeplateroundedconstruction_001.color = (0.8, 0.8, 0.8, 1.0)
ob_slopeplateroundedconstruction_001.lineart.crease_threshold = 0.0
ob_lamp.location = (4.0, -4.0, 4.0)
ob_lamp.rotation_euler = (0.7854, 0.0, 0.7854)
ob_lamp.lock_rotations_4d = False
ob_lamp.empty_display_type = 'ARROWS'
ob_lamp.color = (0.0, 0.0, 0.0, 0.0)
ob_lamp.lineart.crease_threshold = 0.0
ob_camera.location = (4.0, -3.0, 2.0)
ob_camera.rotation_euler = (1.134, 0.0, 0.9163)
ob_camera.lock_rotations_4d = False
ob_camera.empty_display_type = 'ARROWS'
ob_camera.color = (0.0, 0.0, 0.0, 0.0)
ob_camera.display_type = 'WIRE'
ob_camera.lineart.crease_threshold = 0.0

# ---- collection membership
col_collection_1_021.objects.link(ob_slopeplateroundedconstruction_003)
col_collection_1_021.objects.link(ob_slopeplateroundedconstruction_002)
col_collection_1_021.objects.link(ob_slopeplateroundedconstruction_001)
col_collection_1_021.objects.link(ob_lamp)
col_collection_1_021.objects.link(ob_camera)

# ---- scene / render settings (as saved in the file)
scene.camera = ob_camera
scene.frame_start = 1; scene.frame_end = 1; scene.frame_set(0)
scene.render.engine = 'CYCLES'
scene.render.image_settings.color_depth = '16'
scene.render.resolution_x = 128
scene.render.resolution_y = 128
scene.render.fps = 30
scene.render.dither_intensity = 0.0
scene.render.film_transparent = True
scene.cycles.use_denoising = False
scene.cycles.samples = 128
scene.cycles.sampling_pattern = 'TABULATED_SOBOL'
scene.cycles.light_sampling_threshold = 0.0
scene.cycles.use_adaptive_sampling = False
scene.cycles.use_light_tree = False
scene.cycles.blur_glossy = 0.0
scene.cycles.sample_clamp_indirect = 0.0
scene.view_settings.view_transform = 'Standard'
bpy.context.view_layer.update()
